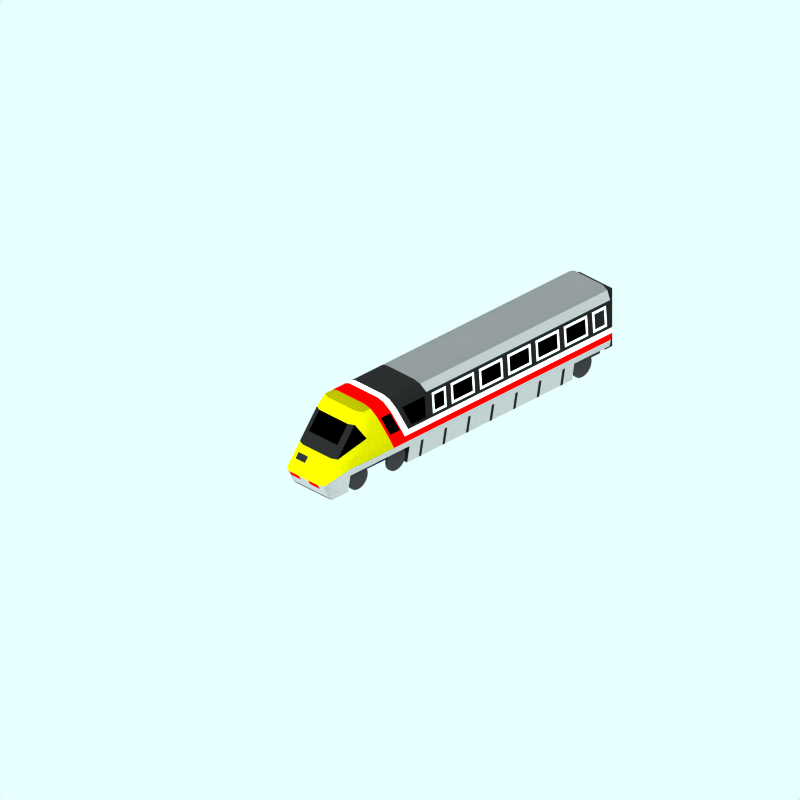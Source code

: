 # Source: br-370-front.blend  (saved by Blender 2.78.0; exported with 4.5.12 LTS)
import bpy
from mathutils import Matrix  # noqa: F401  (used for matrix-valued properties, if any)

bpy.ops.wm.read_factory_settings(use_empty=True)
scene = bpy.context.scene
scene.name = 'Scene'

# ---- collections
col_collection_1 = bpy.data.collections.new('Collection 1'); scene.collection.children.link(col_collection_1)
col_collection_2 = bpy.data.collections.new('Collection 2'); scene.collection.children.link(col_collection_2)
col_collection_2.hide_render = True
col_collection_2.hide_viewport = True
col_collection_3 = bpy.data.collections.new('Collection 3'); scene.collection.children.link(col_collection_3)

# ---- materials (node trees are filled in below, after node groups)
mat_endcoachcolour = bpy.data.materials.new('EndCoachColour')
mat_endcoachcolour.alpha_threshold = 0.0
mat_endcoachcolour.preview_render_type = 'CUBE'
mat_endcoachcolour.diffuse_color = (0.1197, 0.1197, 0.1197, 1.0)
mat_endcoachcolour.specular_color = (1.0, 0.9999, 0.9999)
mat_endcoachcolour.roughness = 0.5
mat_endcoachcolour.line_color = (0.0, 0.0, 0.0, 1.0)
mat_maincolour1 = bpy.data.materials.new('MainColour1')
mat_maincolour1.alpha_threshold = 0.0
mat_maincolour1.preview_render_type = 'CUBE'
mat_maincolour1.diffuse_color = (0.6869, 0.6869, 0.6869, 1.0)
mat_maincolour1.specular_color = (1.0, 0.9999, 0.9999)
mat_maincolour1.roughness = 0.5
mat_maincolour1.line_color = (0.0, 0.0, 0.0, 1.0)
mat_maincolour4 = bpy.data.materials.new('MainColour4')
mat_maincolour4.alpha_threshold = 0.0
mat_maincolour4.preview_render_type = 'CUBE'
mat_maincolour4.diffuse_color = (0.1197, 0.1197, 0.1197, 1.0)
mat_maincolour4.specular_color = (1.0, 0.9999, 0.9999)
mat_maincolour4.roughness = 0.5
mat_maincolour4.line_color = (0.0, 0.0, 0.0, 1.0)
mat_interior = bpy.data.materials.new('Interior')
mat_interior.alpha_threshold = 0.0
mat_interior.preview_render_type = 'CUBE'
mat_interior.diffuse_color = (0.0001, 9.999e-05, 9.999e-05, 1.0)
mat_interior.specular_color = (1.0, 0.9999, 0.9999)
mat_interior.roughness = 0.5
mat_interior.line_color = (0.0, 0.0, 0.0, 1.0)
mat_maincolour3 = bpy.data.materials.new('MainColour3')
mat_maincolour3.alpha_threshold = 0.0
mat_maincolour3.preview_render_type = 'CUBE'
mat_maincolour3.diffuse_color = (1.0, 0.9999, 0.9999, 1.0)
mat_maincolour3.specular_color = (1.0, 0.9999, 0.9999)
mat_maincolour3.roughness = 0.5
mat_maincolour3.line_color = (0.0, 0.0, 0.0, 1.0)
mat_grill = bpy.data.materials.new('Grill')
mat_grill.alpha_threshold = 0.0
mat_grill.preview_render_type = 'CUBE'
mat_grill.diffuse_color = (0.0001, 9.999e-05, 9.999e-05, 1.0)
mat_grill.specular_color = (1.0, 0.9999, 0.9999)
mat_grill.roughness = 0.5
mat_grill.line_color = (0.0, 0.0, 0.0, 0.4)
mat_underframe = bpy.data.materials.new('Underframe')
mat_underframe.alpha_threshold = 0.0
mat_underframe.preview_render_type = 'FLAT'
mat_underframe.diffuse_color = (0.1334, 0.1334, 0.1334, 1.0)
mat_underframe.roughness = 0.5
mat_underframe.line_color = (0.0, 0.0, 0.0, 1.0)
mat_endcoachwarning = bpy.data.materials.new('EndCoachWarning')
mat_endcoachwarning.alpha_threshold = 0.0
mat_endcoachwarning.preview_render_type = 'CUBE'
mat_endcoachwarning.diffuse_color = (0.75, 0.72, 0.0, 1.0)
mat_endcoachwarning.specular_color = (1.0, 0.9999, 0.9999)
mat_endcoachwarning.roughness = 0.5
mat_endcoachwarning.line_color = (0.0, 0.0, 0.0, 1.0)
mat_maincolour2 = bpy.data.materials.new('MainColour2')
mat_maincolour2.alpha_threshold = 0.0
mat_maincolour2.preview_render_type = 'CUBE'
mat_maincolour2.diffuse_color = (1.0, 0.0, 0.0, 1.0)
mat_maincolour2.specular_color = (1.0, 0.9999, 0.9999)
mat_maincolour2.roughness = 0.5
mat_maincolour2.line_color = (0.0, 0.0, 0.0, 1.0)
mat_roofcolour = bpy.data.materials.new('RoofColour')
mat_roofcolour.alpha_threshold = 0.0
mat_roofcolour.preview_render_type = 'CUBE'
mat_roofcolour.diffuse_color = (0.4, 0.4, 0.4, 1.0)
mat_roofcolour.specular_color = (1.0, 0.9999, 0.9999)
mat_roofcolour.roughness = 0.5
mat_roofcolour.line_color = (0.0, 0.0, 0.0, 1.0)
mat_maincolour1roof = bpy.data.materials.new('MainColour1Roof')
mat_maincolour1roof.alpha_threshold = 0.0
mat_maincolour1roof.preview_render_type = 'CUBE'
mat_maincolour1roof.diffuse_color = (0.6, 0.5999, 0.5999, 1.0)
mat_maincolour1roof.specular_color = (1.0, 0.9999, 0.9999)
mat_maincolour1roof.roughness = 0.5
mat_maincolour1roof.line_color = (0.0, 0.0, 0.0, 1.0)
mat_endcoachwarningroof = bpy.data.materials.new('EndCoachWarningRoof')
mat_endcoachwarningroof.alpha_threshold = 0.0
mat_endcoachwarningroof.preview_render_type = 'CUBE'
mat_endcoachwarningroof.diffuse_color = (0.5, 0.48, 0.0, 1.0)
mat_endcoachwarningroof.specular_color = (1.0, 0.9999, 0.9999)
mat_endcoachwarningroof.roughness = 0.5
mat_endcoachwarningroof.line_color = (0.0, 0.0, 0.0, 1.0)
mat_wheel = bpy.data.materials.new('wheel')
mat_wheel.alpha_threshold = 0.0
mat_wheel.preview_render_type = 'FLAT'
mat_wheel.diffuse_color = (0.2144, 0.2144, 0.2144, 1.0)
mat_wheel.roughness = 0.5
mat_wheel.line_color = (0.0, 0.0, 0.0, 1.0)

# ---- material node trees

# ---- world
world_world = bpy.data.worlds.new('World'); scene.world = world_world
world_world.color = (0.9059, 1.0, 1.0)
world_world.use_sun_shadow = False
world_world.sun_shadow_jitter_overblur = 0.0
world_world.cycles.sampling_method = 'NONE'
world_world.cycles.sample_map_resolution = 256

# ---- cameras
cam_camera_001 = bpy.data.cameras.new('Camera.001')
cam_camera_001.type = 'ORTHO'
cam_camera_001.passepartout_alpha = 0.2
cam_camera_001.clip_end = 100.0
cam_camera_001.lens = 35.0
cam_camera_001.sensor_width = 32.0
cam_camera_001.sensor_height = 18.0
cam_camera_001.ortho_scale = 24.0
cam_camera_001.display_size = 5.91
cam_camera_001.show_passepartout = False
cam_camera_001.show_safe_areas = True
cam_camera_001.dof.focus_distance = 0.0
cam_camera_001.dof.aperture_fstop = 128.0

# ---- lights
light_lamp = bpy.data.lights.new('Lamp', 'SUN')
light_lamp.transmission_factor = 0.0
light_lamp.angle = 1.571
light_lamp.energy = 0.028
light_lamp.shadow_buffer_clip_start = 0.5
light_lamp.shadow_soft_size = 1.0
light_lamp.shadow_cascade_max_distance = 1000.0
light_lamp.cycles.use_multiple_importance_sampling = False

# ---- meshes
me_cube = bpy.data.meshes.new('Cube')
me_cube.from_pydata([(8.3, 2.6, -0.7), (8.3, 0.6, -0.7), (8.0, 0.6, -0.7), (8.0, 2.6, -0.7), (8.3, 2.6, 0.7), (8.3, 0.6, 0.7), (8.0, 0.6, 0.7), (8.0, 2.6, 0.7)], [], [(0, 1, 2, 3), (4, 7, 6, 5), (0, 4, 5, 1), (1, 5, 6, 2), (2, 6, 7, 3), (4, 0, 3, 7)])
me_cube.materials.append(mat_endcoachcolour)
me_cube.use_remesh_preserve_volume = False
me_cube.use_remesh_preserve_attributes = False
me_cube.use_mirror_vertex_groups = False
me_cube.update()
me_plane_046 = bpy.data.meshes.new('Plane.046')
me_plane_046.from_pydata([(0.9, 0.8, -8.0), (-0.9, 0.8, -8.0), (-0.9, 0.8, -6.5), (0.9, 0.8, -6.5), (0.9, 0.8, 0.5), (-0.9, 0.8, 0.5), (-0.9, 0.8, 3.0), (0.9, 0.8, 3.0), (-0.8, 0.2, 0.5), (0.8, 0.2, 0.5), (0.8, 0.2, -6.5), (-0.8, 0.2, -6.5), (0.8, 0.8, 4.0), (-0.8, 0.8, 4.0), (-0.8, 0.2, 3.7), (0.8, 0.2, 3.7), (0.8, 0.2, 3.0), (-0.8, 0.2, 3.0), (0.9, 0.8, 1.6), (-0.9, 0.8, 1.6), (0.6, 0.8, 4.1), (-0.6, 0.3, 3.8), (0.6, 0.3, 3.8), (-0.6, 0.8, 4.1), (0.92, 1.05, 3.0), (0.95, 1.05, 1.6), (0.95, 1.05, 0.5), (0.95, 1.05, -6.5), (0.95, 1.05, -8.0), (-0.92, 1.05, 3.0), (-0.95, 1.05, 1.6), (-0.95, 1.05, 0.5), (-0.95, 1.05, -6.5), (-0.95, 1.05, -8.0)], [], [(4, 9, 10, 3), (2, 11, 8, 5), (12, 15, 16, 7), (6, 17, 14, 13), (12, 20, 22, 15), (13, 14, 21, 23), (20, 23, 21, 22), (7, 24, 12), (3, 0, 28, 27), (4, 3, 27, 26), (18, 4, 26, 25), (7, 18, 25, 24), (29, 6, 13), (2, 32, 33, 1), (5, 31, 32, 2), (6, 29, 30, 19), (19, 30, 31, 5)])
me_plane_046.polygons.foreach_set('use_smooth', [True] * 17)
me_plane_046.materials.append(mat_maincolour1)
me_plane_046.use_remesh_preserve_volume = False
me_plane_046.use_remesh_preserve_attributes = False
me_plane_046.use_mirror_vertex_groups = False
me_plane_046.update()
me_plane_045 = bpy.data.meshes.new('Plane.045')
me_plane_045.from_pydata([(0.9008, 0.8, -0.1), (0.9008, 0.8, 0.0), (0.8008, 0.2, 0.0), (0.8008, 0.2, -0.1)], [], [(3, 0, 1, 2)])
me_plane_045.polygons.foreach_set('use_smooth', [True] * 1)
me_plane_045.materials.append(mat_maincolour4)
me_plane_045.use_remesh_preserve_volume = False
me_plane_045.use_remesh_preserve_attributes = False
me_plane_045.use_mirror_vertex_groups = False
me_plane_045.update()
me_plane_044 = bpy.data.meshes.new('Plane.044')
me_plane_044.from_pydata([(0.9502, 2.2, -0.5), (0.9859, 1.7, -0.5), (0.9859, 1.7, -0.9), (0.9502, 2.2, -0.9), (0.9502, 2.2, -0.5), (0.9931, 1.6, -0.4), (0.9859, 1.7, -0.5), (0.9352, 2.3, -0.4), (0.9859, 1.7, -0.9), (0.9931, 1.6, -1.0), (0.9352, 2.3, -1.0), (0.9502, 2.2, -0.9), (0.9859, 1.7, -1.0), (0.9502, 2.2, -1.0), (0.9859, 1.7, -0.4), (0.9502, 2.2, -0.4)], [], [(3, 0, 1, 2), (6, 5, 9, 8), (7, 4, 11, 10), (11, 8, 12, 13), (10, 11, 13), (8, 9, 12), (6, 4, 15, 14), (4, 7, 15), (5, 6, 14)])
me_plane_044.polygons.foreach_set('use_smooth', [1, 0, 0, 0, 0, 0, 0, 0, 0])
me_plane_044.polygons.foreach_set('material_index', [0, 1, 1, 1, 1, 1, 1, 1, 1])
me_plane_044.materials.append(mat_interior)
me_plane_044.materials.append(mat_maincolour3)
me_plane_044.use_remesh_preserve_volume = False
me_plane_044.use_remesh_preserve_attributes = False
me_plane_044.use_mirror_vertex_groups = False
me_plane_044.update()
me_plane_043 = bpy.data.meshes.new('Plane.043')
me_plane_043.from_pydata([(0.9502, 2.2, -1.3), (0.9859, 1.7, -1.3), (0.9859, 1.7, -2.1), (0.9502, 2.2, -2.1), (0.9502, 2.2, -1.3), (0.9931, 1.6, -1.2), (0.9859, 1.7, -1.3), (0.9352, 2.3, -1.2), (0.9859, 1.7, -2.1), (0.9931, 1.6, -2.2), (0.9352, 2.3, -2.2), (0.9502, 2.2, -2.1), (0.9859, 1.7, -2.2), (0.9502, 2.2, -2.2), (0.9859, 1.7, -1.2), (0.9502, 2.2, -1.2)], [], [(3, 0, 1, 2), (6, 5, 9, 8), (7, 4, 11, 10), (11, 8, 12, 13), (10, 11, 13), (8, 9, 12), (6, 4, 15, 14), (4, 7, 15), (5, 6, 14)])
me_plane_043.polygons.foreach_set('use_smooth', [1, 0, 0, 0, 0, 0, 0, 0, 0])
me_plane_043.polygons.foreach_set('material_index', [0, 1, 1, 1, 1, 1, 1, 1, 1])
me_plane_043.materials.append(mat_interior)
me_plane_043.materials.append(mat_maincolour3)
me_plane_043.use_remesh_preserve_volume = False
me_plane_043.use_remesh_preserve_attributes = False
me_plane_043.use_mirror_vertex_groups = False
me_plane_043.update()
me_plane_042 = bpy.data.meshes.new('Plane.042')
me_plane_042.from_pydata([(0.9502, 2.2, -2.5), (0.9859, 1.7, -2.5), (0.9859, 1.7, -3.3), (0.9502, 2.2, -3.3), (0.9502, 2.2, -2.5), (0.9931, 1.6, -2.4), (0.9859, 1.7, -2.5), (0.9352, 2.3, -2.4), (0.9859, 1.7, -3.3), (0.9931, 1.6, -3.4), (0.9352, 2.3, -3.4), (0.9502, 2.2, -3.3), (0.9859, 1.7, -3.4), (0.9502, 2.2, -3.4), (0.9859, 1.7, -2.4), (0.9502, 2.2, -2.4)], [], [(3, 0, 1, 2), (6, 5, 9, 8), (7, 4, 11, 10), (11, 8, 12, 13), (10, 11, 13), (8, 9, 12), (6, 4, 15, 14), (4, 7, 15), (5, 6, 14)])
me_plane_042.polygons.foreach_set('use_smooth', [1, 0, 0, 0, 0, 0, 0, 0, 0])
me_plane_042.polygons.foreach_set('material_index', [0, 1, 1, 1, 1, 1, 1, 1, 1])
me_plane_042.materials.append(mat_interior)
me_plane_042.materials.append(mat_maincolour3)
me_plane_042.use_remesh_preserve_volume = False
me_plane_042.use_remesh_preserve_attributes = False
me_plane_042.use_mirror_vertex_groups = False
me_plane_042.update()
me_plane_041 = bpy.data.meshes.new('Plane.041')
me_plane_041.from_pydata([(0.9502, 2.2, -4.9), (0.9859, 1.7, -4.9), (0.9859, 1.7, -5.7), (0.9502, 2.2, -5.7), (0.9502, 2.2, -4.9), (0.9931, 1.6, -4.8), (0.9859, 1.7, -4.9), (0.9352, 2.3, -4.8), (0.9859, 1.7, -5.7), (0.9931, 1.6, -5.8), (0.9352, 2.3, -5.8), (0.9502, 2.2, -5.7), (0.9859, 1.7, -5.8), (0.9502, 2.2, -5.8), (0.9859, 1.7, -4.8), (0.9502, 2.2, -4.8)], [], [(3, 0, 1, 2), (6, 5, 9, 8), (7, 4, 11, 10), (11, 8, 12, 13), (10, 11, 13), (8, 9, 12), (6, 4, 15, 14), (4, 7, 15), (5, 6, 14)])
me_plane_041.polygons.foreach_set('use_smooth', [1, 0, 0, 0, 0, 0, 0, 0, 0])
me_plane_041.polygons.foreach_set('material_index', [0, 1, 1, 1, 1, 1, 1, 1, 1])
me_plane_041.materials.append(mat_interior)
me_plane_041.materials.append(mat_maincolour3)
me_plane_041.use_remesh_preserve_volume = False
me_plane_041.use_remesh_preserve_attributes = False
me_plane_041.use_mirror_vertex_groups = False
me_plane_041.update()
me_plane_040 = bpy.data.meshes.new('Plane.040')
me_plane_040.from_pydata([(0.9502, 2.2, -3.7), (0.9859, 1.7, -3.7), (0.9859, 1.7, -4.5), (0.9502, 2.2, -4.5), (0.9502, 2.2, -3.7), (0.9931, 1.6, -3.6), (0.9859, 1.7, -3.7), (0.9352, 2.3, -3.6), (0.9859, 1.7, -4.5), (0.9931, 1.6, -4.6), (0.9352, 2.3, -4.6), (0.9502, 2.2, -4.5), (0.9859, 1.7, -4.6), (0.9502, 2.2, -4.6), (0.9859, 1.7, -3.6), (0.9502, 2.2, -3.6)], [], [(3, 0, 1, 2), (6, 5, 9, 8), (7, 4, 11, 10), (11, 8, 12, 13), (10, 11, 13), (8, 9, 12), (6, 4, 15, 14), (4, 7, 15), (5, 6, 14)])
me_plane_040.polygons.foreach_set('use_smooth', [1, 0, 0, 0, 0, 0, 0, 0, 0])
me_plane_040.polygons.foreach_set('material_index', [0, 1, 1, 1, 1, 1, 1, 1, 1])
me_plane_040.materials.append(mat_interior)
me_plane_040.materials.append(mat_maincolour3)
me_plane_040.use_remesh_preserve_volume = False
me_plane_040.use_remesh_preserve_attributes = False
me_plane_040.use_mirror_vertex_groups = False
me_plane_040.update()
me_plane_039 = bpy.data.meshes.new('Plane.039')
me_plane_039.from_pydata([(0.9502, 2.2, -6.1), (0.9859, 1.7, -6.1), (0.9859, 1.7, -6.9), (0.9502, 2.2, -6.9), (0.9502, 2.2, -6.1), (0.9931, 1.6, -6.0), (0.9859, 1.7, -6.1), (0.9352, 2.3, -6.0), (0.9859, 1.7, -6.9), (0.9931, 1.6, -7.0), (0.9352, 2.3, -7.0), (0.9502, 2.2, -6.9), (0.9859, 1.7, -7.0), (0.9502, 2.2, -7.0), (0.9859, 1.7, -6.0), (0.9502, 2.2, -6.0)], [], [(3, 0, 1, 2), (6, 5, 9, 8), (7, 4, 11, 10), (11, 8, 12, 13), (10, 11, 13), (8, 9, 12), (6, 4, 15, 14), (4, 7, 15), (5, 6, 14)])
me_plane_039.polygons.foreach_set('use_smooth', [1, 0, 0, 0, 0, 0, 0, 0, 0])
me_plane_039.polygons.foreach_set('material_index', [0, 1, 1, 1, 1, 1, 1, 1, 1])
me_plane_039.materials.append(mat_interior)
me_plane_039.materials.append(mat_maincolour3)
me_plane_039.use_remesh_preserve_volume = False
me_plane_039.use_remesh_preserve_attributes = False
me_plane_039.use_mirror_vertex_groups = False
me_plane_039.update()
me_plane_038 = bpy.data.meshes.new('Plane.038')
me_plane_038.from_pydata([(0.9502, 2.2, -7.3), (0.9859, 1.7, -7.3), (0.9859, 1.7, -7.7), (0.9502, 2.2, -7.7), (0.9502, 2.2, -7.3), (0.9931, 1.6, -7.2), (0.9859, 1.7, -7.3), (0.9352, 2.3, -7.2), (0.9859, 1.7, -7.7), (0.9931, 1.6, -7.8), (0.9352, 2.3, -7.8), (0.9502, 2.2, -7.7), (0.9859, 1.7, -7.8), (0.9502, 2.2, -7.8), (0.9859, 1.7, -7.2), (0.9502, 2.2, -7.2)], [], [(3, 0, 1, 2), (6, 5, 9, 8), (7, 4, 11, 10), (11, 8, 12, 13), (10, 11, 13), (8, 9, 12), (6, 4, 15, 14), (4, 7, 15), (5, 6, 14)])
me_plane_038.polygons.foreach_set('use_smooth', [1, 0, 0, 0, 0, 0, 0, 0, 0])
me_plane_038.polygons.foreach_set('material_index', [0, 1, 1, 1, 1, 1, 1, 1, 1])
me_plane_038.materials.append(mat_maincolour4)
me_plane_038.materials.append(mat_maincolour3)
me_plane_038.use_remesh_preserve_volume = False
me_plane_038.use_remesh_preserve_attributes = False
me_plane_038.use_mirror_vertex_groups = False
me_plane_038.update()
me_plane_037 = bpy.data.meshes.new('Plane.037')
me_plane_037.from_pydata([(0.9008, 0.8, -6.1), (0.9008, 0.8, -6.0), (0.8008, 0.2, -6.0), (0.8008, 0.2, -6.1)], [], [(3, 0, 1, 2)])
me_plane_037.polygons.foreach_set('use_smooth', [True] * 1)
me_plane_037.materials.append(mat_maincolour4)
me_plane_037.use_remesh_preserve_volume = False
me_plane_037.use_remesh_preserve_attributes = False
me_plane_037.use_mirror_vertex_groups = False
me_plane_037.update()
me_plane_036 = bpy.data.meshes.new('Plane.036')
me_plane_036.from_pydata([(0.9008, 0.8, -5.1), (0.9008, 0.8, -5.0), (0.8008, 0.2, -5.0), (0.8008, 0.2, -5.1)], [], [(3, 0, 1, 2)])
me_plane_036.polygons.foreach_set('use_smooth', [True] * 1)
me_plane_036.materials.append(mat_maincolour4)
me_plane_036.use_remesh_preserve_volume = False
me_plane_036.use_remesh_preserve_attributes = False
me_plane_036.use_mirror_vertex_groups = False
me_plane_036.update()
me_plane_035 = bpy.data.meshes.new('Plane.035')
me_plane_035.from_pydata([(0.9008, 0.8, -3.1), (0.9008, 0.8, -3.0), (0.8008, 0.2, -3.0), (0.8008, 0.2, -3.1)], [], [(3, 0, 1, 2)])
me_plane_035.polygons.foreach_set('use_smooth', [True] * 1)
me_plane_035.materials.append(mat_maincolour4)
me_plane_035.use_remesh_preserve_volume = False
me_plane_035.use_remesh_preserve_attributes = False
me_plane_035.use_mirror_vertex_groups = False
me_plane_035.update()
me_plane_034 = bpy.data.meshes.new('Plane.034')
me_plane_034.from_pydata([(0.9008, 0.8, -4.1), (0.9008, 0.8, -4.0), (0.8008, 0.2, -4.0), (0.8008, 0.2, -4.1)], [], [(3, 0, 1, 2)])
me_plane_034.polygons.foreach_set('use_smooth', [True] * 1)
me_plane_034.materials.append(mat_maincolour4)
me_plane_034.use_remesh_preserve_volume = False
me_plane_034.use_remesh_preserve_attributes = False
me_plane_034.use_mirror_vertex_groups = False
me_plane_034.update()
me_plane_033 = bpy.data.meshes.new('Plane.033')
me_plane_033.from_pydata([(0.9008, 0.8, -2.1), (0.9008, 0.8, -2.0), (0.8008, 0.2, -2.0), (0.8008, 0.2, -2.1)], [], [(3, 0, 1, 2)])
me_plane_033.polygons.foreach_set('use_smooth', [True] * 1)
me_plane_033.materials.append(mat_maincolour4)
me_plane_033.use_remesh_preserve_volume = False
me_plane_033.use_remesh_preserve_attributes = False
me_plane_033.use_mirror_vertex_groups = False
me_plane_033.update()
me_plane_032 = bpy.data.meshes.new('Plane.032')
me_plane_032.from_pydata([(0.9008, 0.8, -1.1), (0.9008, 0.8, -1.0), (0.8008, 0.2, -1.0), (0.8008, 0.2, -1.1)], [], [(3, 0, 1, 2)])
me_plane_032.polygons.foreach_set('use_smooth', [True] * 1)
me_plane_032.materials.append(mat_maincolour4)
me_plane_032.use_remesh_preserve_volume = False
me_plane_032.use_remesh_preserve_attributes = False
me_plane_032.use_mirror_vertex_groups = False
me_plane_032.update()
me_plane_031 = bpy.data.meshes.new('Plane.031')
me_plane_031.from_pydata([(0.9931, 1.6, 0.5), (0.9352, 2.3, 0.85), (0.9931, 1.6, -0.1), (0.9352, 2.3, -0.1), (0.9859, 1.7, -0.1), (0.9502, 2.2, -0.1), (0.9859, 1.7, 0.55), (0.9502, 2.2, 0.8)], [], [(1, 3, 5, 7), (4, 6, 7, 5), (0, 6, 4, 2)])
me_plane_031.polygons.foreach_set('use_smooth', [True] * 3)
me_plane_031.materials.append(mat_grill)
me_plane_031.use_remesh_preserve_volume = False
me_plane_031.use_remesh_preserve_attributes = False
me_plane_031.use_mirror_vertex_groups = False
me_plane_031.update()
me_plane_030 = bpy.data.meshes.new('Plane.030')
me_plane_030.from_pydata([(0.9931, 1.6, 1.0), (0.9352, 2.3, 1.35), (0.9859, 1.7, 1.05), (0.9502, 2.2, 1.3), (0.9859, 1.7, 1.45), (0.9502, 2.2, 1.7), (0.9352, 2.3, 1.75), (0.9931, 1.6, 1.4)], [], [(3, 2, 4, 5), (3, 1, 6, 5), (2, 0, 7, 4)])
me_plane_030.materials.append(mat_grill)
me_plane_030.use_remesh_preserve_volume = False
me_plane_030.use_remesh_preserve_attributes = False
me_plane_030.use_mirror_vertex_groups = False
me_plane_030.update()
me_plane_029 = bpy.data.meshes.new('Plane.029')
me_plane_029.from_pydata([(-0.6, 1.3, 3.701), (-0.2, 1.3, 3.701), (-0.6, 1.133, 3.834), (-0.2, 1.133, 3.834)], [], [(0, 2, 3, 1)])
me_plane_029.polygons.foreach_set('use_smooth', [True] * 1)
me_plane_029.materials.append(mat_underframe)
me_plane_029.materials.append(mat_endcoachwarning)
me_plane_029.use_remesh_preserve_volume = False
me_plane_029.use_remesh_preserve_attributes = False
me_plane_029.use_mirror_vertex_groups = False
me_plane_029.update()
me_plane_028 = bpy.data.meshes.new('Plane.028')
me_plane_028.from_pydata([(0.9931, 1.6, 1.0), (0.9352, 2.3, 1.35), (0.9859, 1.7, 1.05), (0.9502, 2.2, 1.3), (0.9859, 1.7, 1.45), (0.9502, 2.2, 1.7), (0.9352, 2.3, 1.75), (0.9931, 1.6, 1.4)], [], [(3, 2, 4, 5), (3, 1, 6, 5), (2, 0, 7, 4)])
me_plane_028.materials.append(mat_grill)
me_plane_028.use_remesh_preserve_volume = False
me_plane_028.use_remesh_preserve_attributes = False
me_plane_028.use_mirror_vertex_groups = False
me_plane_028.update()
me_plane_027 = bpy.data.meshes.new('Plane.027')
me_plane_027.from_pydata([(0.9931, 1.6, 0.5), (0.9352, 2.3, 0.85), (0.9931, 1.6, -0.1), (0.9352, 2.3, -0.1), (0.9859, 1.7, -0.1), (0.9502, 2.2, -0.1), (0.9859, 1.7, 0.55), (0.9502, 2.2, 0.8)], [], [(1, 3, 5, 7), (4, 6, 7, 5), (0, 6, 4, 2)])
me_plane_027.polygons.foreach_set('use_smooth', [True] * 3)
me_plane_027.materials.append(mat_grill)
me_plane_027.use_remesh_preserve_volume = False
me_plane_027.use_remesh_preserve_attributes = False
me_plane_027.use_mirror_vertex_groups = False
me_plane_027.update()
me_plane_026 = bpy.data.meshes.new('Plane.026')
me_plane_026.from_pydata([(0.9008, 0.8, -1.1), (0.9008, 0.8, -1.0), (0.8008, 0.2, -1.0), (0.8008, 0.2, -1.1)], [], [(3, 0, 1, 2)])
me_plane_026.polygons.foreach_set('use_smooth', [True] * 1)
me_plane_026.materials.append(mat_maincolour4)
me_plane_026.use_remesh_preserve_volume = False
me_plane_026.use_remesh_preserve_attributes = False
me_plane_026.use_mirror_vertex_groups = False
me_plane_026.update()
me_plane_025 = bpy.data.meshes.new('Plane.025')
me_plane_025.from_pydata([(0.9008, 0.8, -2.1), (0.9008, 0.8, -2.0), (0.8008, 0.2, -2.0), (0.8008, 0.2, -2.1)], [], [(3, 0, 1, 2)])
me_plane_025.polygons.foreach_set('use_smooth', [True] * 1)
me_plane_025.materials.append(mat_maincolour4)
me_plane_025.use_remesh_preserve_volume = False
me_plane_025.use_remesh_preserve_attributes = False
me_plane_025.use_mirror_vertex_groups = False
me_plane_025.update()
me_plane_024 = bpy.data.meshes.new('Plane.024')
me_plane_024.from_pydata([(0.9008, 0.8, -4.1), (0.9008, 0.8, -4.0), (0.8008, 0.2, -4.0), (0.8008, 0.2, -4.1)], [], [(3, 0, 1, 2)])
me_plane_024.polygons.foreach_set('use_smooth', [True] * 1)
me_plane_024.materials.append(mat_maincolour4)
me_plane_024.use_remesh_preserve_volume = False
me_plane_024.use_remesh_preserve_attributes = False
me_plane_024.use_mirror_vertex_groups = False
me_plane_024.update()
me_plane_023 = bpy.data.meshes.new('Plane.023')
me_plane_023.from_pydata([(0.9008, 0.8, -3.1), (0.9008, 0.8, -3.0), (0.8008, 0.2, -3.0), (0.8008, 0.2, -3.1)], [], [(3, 0, 1, 2)])
me_plane_023.polygons.foreach_set('use_smooth', [True] * 1)
me_plane_023.materials.append(mat_maincolour4)
me_plane_023.use_remesh_preserve_volume = False
me_plane_023.use_remesh_preserve_attributes = False
me_plane_023.use_mirror_vertex_groups = False
me_plane_023.update()
me_plane_022 = bpy.data.meshes.new('Plane.022')
me_plane_022.from_pydata([(0.9008, 0.8, -5.1), (0.9008, 0.8, -5.0), (0.8008, 0.2, -5.0), (0.8008, 0.2, -5.1)], [], [(3, 0, 1, 2)])
me_plane_022.polygons.foreach_set('use_smooth', [True] * 1)
me_plane_022.materials.append(mat_maincolour4)
me_plane_022.use_remesh_preserve_volume = False
me_plane_022.use_remesh_preserve_attributes = False
me_plane_022.use_mirror_vertex_groups = False
me_plane_022.update()
me_plane_021 = bpy.data.meshes.new('Plane.021')
me_plane_021.from_pydata([(0.9008, 0.8, -6.1), (0.9008, 0.8, -6.0), (0.8008, 0.2, -6.0), (0.8008, 0.2, -6.1)], [], [(3, 0, 1, 2)])
me_plane_021.polygons.foreach_set('use_smooth', [True] * 1)
me_plane_021.materials.append(mat_maincolour4)
me_plane_021.use_remesh_preserve_volume = False
me_plane_021.use_remesh_preserve_attributes = False
me_plane_021.use_mirror_vertex_groups = False
me_plane_021.update()
me_plane_020 = bpy.data.meshes.new('Plane.020')
me_plane_020.from_pydata([(0.9, 0.8, -8.0), (-0.9, 0.8, -8.0), (-0.9, 0.8, -6.5), (0.9, 0.8, -6.5), (0.9, 0.8, 0.5), (-0.9, 0.8, 0.5), (-0.9, 0.8, 3.0), (0.9, 0.8, 3.0), (-0.8, 0.2, 0.5), (0.8, 0.2, 0.5), (0.8, 0.2, -6.5), (-0.8, 0.2, -6.5), (-0.8, 0.2, 3.7), (0.8, 0.2, 3.7), (0.8, 0.2, 3.0), (-0.8, 0.2, 3.0), (0.9, 0.8, 1.6), (-0.9, 0.8, 1.6), (-0.6, 0.3, 3.8), (0.6, 0.3, 3.8)], [], [(0, 3, 2, 1), (5, 8, 9, 4), (3, 10, 11, 2), (10, 9, 8, 11), (7, 14, 15, 6), (14, 13, 12, 15), (4, 16, 17, 5), (6, 17, 16, 7), (12, 13, 19, 18)])
me_plane_020.polygons.foreach_set('use_smooth', [True] * 9)
me_plane_020.materials.append(mat_underframe)
me_plane_020.use_remesh_preserve_volume = False
me_plane_020.use_remesh_preserve_attributes = False
me_plane_020.use_mirror_vertex_groups = False
me_plane_020.update()
me_plane_019 = bpy.data.meshes.new('Plane.019')
me_plane_019.from_pydata([(0.9502, 2.2, -7.3), (0.9859, 1.7, -7.3), (0.9859, 1.7, -7.7), (0.9502, 2.2, -7.7), (0.9502, 2.2, -7.3), (0.9931, 1.6, -7.2), (0.9859, 1.7, -7.3), (0.9352, 2.3, -7.2), (0.9859, 1.7, -7.7), (0.9931, 1.6, -7.8), (0.9352, 2.3, -7.8), (0.9502, 2.2, -7.7), (0.9859, 1.7, -7.8), (0.9502, 2.2, -7.8), (0.9859, 1.7, -7.2), (0.9502, 2.2, -7.2)], [], [(3, 0, 1, 2), (6, 5, 9, 8), (7, 4, 11, 10), (11, 8, 12, 13), (10, 11, 13), (8, 9, 12), (6, 4, 15, 14), (4, 7, 15), (5, 6, 14)])
me_plane_019.polygons.foreach_set('use_smooth', [1, 0, 0, 0, 0, 0, 0, 0, 0])
me_plane_019.polygons.foreach_set('material_index', [0, 1, 1, 1, 1, 1, 1, 1, 1])
me_plane_019.materials.append(mat_maincolour4)
me_plane_019.materials.append(mat_maincolour3)
me_plane_019.use_remesh_preserve_volume = False
me_plane_019.use_remesh_preserve_attributes = False
me_plane_019.use_mirror_vertex_groups = False
me_plane_019.update()
me_plane_018 = bpy.data.meshes.new('Plane.018')
me_plane_018.from_pydata([(0.9502, 2.2, -6.1), (0.9859, 1.7, -6.1), (0.9859, 1.7, -6.9), (0.9502, 2.2, -6.9), (0.9502, 2.2, -6.1), (0.9931, 1.6, -6.0), (0.9859, 1.7, -6.1), (0.9352, 2.3, -6.0), (0.9859, 1.7, -6.9), (0.9931, 1.6, -7.0), (0.9352, 2.3, -7.0), (0.9502, 2.2, -6.9), (0.9859, 1.7, -7.0), (0.9502, 2.2, -7.0), (0.9859, 1.7, -6.0), (0.9502, 2.2, -6.0)], [], [(3, 0, 1, 2), (6, 5, 9, 8), (7, 4, 11, 10), (11, 8, 12, 13), (10, 11, 13), (8, 9, 12), (6, 4, 15, 14), (4, 7, 15), (5, 6, 14)])
me_plane_018.polygons.foreach_set('use_smooth', [1, 0, 0, 0, 0, 0, 0, 0, 0])
me_plane_018.polygons.foreach_set('material_index', [0, 1, 1, 1, 1, 1, 1, 1, 1])
me_plane_018.materials.append(mat_interior)
me_plane_018.materials.append(mat_maincolour3)
me_plane_018.use_remesh_preserve_volume = False
me_plane_018.use_remesh_preserve_attributes = False
me_plane_018.use_mirror_vertex_groups = False
me_plane_018.update()
me_plane_017 = bpy.data.meshes.new('Plane.017')
me_plane_017.from_pydata([(0.9502, 2.2, -3.7), (0.9859, 1.7, -3.7), (0.9859, 1.7, -4.5), (0.9502, 2.2, -4.5), (0.9502, 2.2, -3.7), (0.9931, 1.6, -3.6), (0.9859, 1.7, -3.7), (0.9352, 2.3, -3.6), (0.9859, 1.7, -4.5), (0.9931, 1.6, -4.6), (0.9352, 2.3, -4.6), (0.9502, 2.2, -4.5), (0.9859, 1.7, -4.6), (0.9502, 2.2, -4.6), (0.9859, 1.7, -3.6), (0.9502, 2.2, -3.6)], [], [(3, 0, 1, 2), (6, 5, 9, 8), (7, 4, 11, 10), (11, 8, 12, 13), (10, 11, 13), (8, 9, 12), (6, 4, 15, 14), (4, 7, 15), (5, 6, 14)])
me_plane_017.polygons.foreach_set('use_smooth', [1, 0, 0, 0, 0, 0, 0, 0, 0])
me_plane_017.polygons.foreach_set('material_index', [0, 1, 1, 1, 1, 1, 1, 1, 1])
me_plane_017.materials.append(mat_interior)
me_plane_017.materials.append(mat_maincolour3)
me_plane_017.use_remesh_preserve_volume = False
me_plane_017.use_remesh_preserve_attributes = False
me_plane_017.use_mirror_vertex_groups = False
me_plane_017.update()
me_plane_016 = bpy.data.meshes.new('Plane.016')
me_plane_016.from_pydata([(0.9502, 2.2, -4.9), (0.9859, 1.7, -4.9), (0.9859, 1.7, -5.7), (0.9502, 2.2, -5.7), (0.9502, 2.2, -4.9), (0.9931, 1.6, -4.8), (0.9859, 1.7, -4.9), (0.9352, 2.3, -4.8), (0.9859, 1.7, -5.7), (0.9931, 1.6, -5.8), (0.9352, 2.3, -5.8), (0.9502, 2.2, -5.7), (0.9859, 1.7, -5.8), (0.9502, 2.2, -5.8), (0.9859, 1.7, -4.8), (0.9502, 2.2, -4.8)], [], [(3, 0, 1, 2), (6, 5, 9, 8), (7, 4, 11, 10), (11, 8, 12, 13), (10, 11, 13), (8, 9, 12), (6, 4, 15, 14), (4, 7, 15), (5, 6, 14)])
me_plane_016.polygons.foreach_set('use_smooth', [1, 0, 0, 0, 0, 0, 0, 0, 0])
me_plane_016.polygons.foreach_set('material_index', [0, 1, 1, 1, 1, 1, 1, 1, 1])
me_plane_016.materials.append(mat_interior)
me_plane_016.materials.append(mat_maincolour3)
me_plane_016.use_remesh_preserve_volume = False
me_plane_016.use_remesh_preserve_attributes = False
me_plane_016.use_mirror_vertex_groups = False
me_plane_016.update()
me_plane_015 = bpy.data.meshes.new('Plane.015')
me_plane_015.from_pydata([(0.9502, 2.2, -2.5), (0.9859, 1.7, -2.5), (0.9859, 1.7, -3.3), (0.9502, 2.2, -3.3), (0.9502, 2.2, -2.5), (0.9931, 1.6, -2.4), (0.9859, 1.7, -2.5), (0.9352, 2.3, -2.4), (0.9859, 1.7, -3.3), (0.9931, 1.6, -3.4), (0.9352, 2.3, -3.4), (0.9502, 2.2, -3.3), (0.9859, 1.7, -3.4), (0.9502, 2.2, -3.4), (0.9859, 1.7, -2.4), (0.9502, 2.2, -2.4)], [], [(3, 0, 1, 2), (6, 5, 9, 8), (7, 4, 11, 10), (11, 8, 12, 13), (10, 11, 13), (8, 9, 12), (6, 4, 15, 14), (4, 7, 15), (5, 6, 14)])
me_plane_015.polygons.foreach_set('use_smooth', [1, 0, 0, 0, 0, 0, 0, 0, 0])
me_plane_015.polygons.foreach_set('material_index', [0, 1, 1, 1, 1, 1, 1, 1, 1])
me_plane_015.materials.append(mat_interior)
me_plane_015.materials.append(mat_maincolour3)
me_plane_015.use_remesh_preserve_volume = False
me_plane_015.use_remesh_preserve_attributes = False
me_plane_015.use_mirror_vertex_groups = False
me_plane_015.update()
me_plane_014 = bpy.data.meshes.new('Plane.014')
me_plane_014.from_pydata([(0.9502, 2.2, -1.3), (0.9859, 1.7, -1.3), (0.9859, 1.7, -2.1), (0.9502, 2.2, -2.1), (0.9502, 2.2, -1.3), (0.9931, 1.6, -1.2), (0.9859, 1.7, -1.3), (0.9352, 2.3, -1.2), (0.9859, 1.7, -2.1), (0.9931, 1.6, -2.2), (0.9352, 2.3, -2.2), (0.9502, 2.2, -2.1), (0.9859, 1.7, -2.2), (0.9502, 2.2, -2.2), (0.9859, 1.7, -1.2), (0.9502, 2.2, -1.2)], [], [(3, 0, 1, 2), (6, 5, 9, 8), (7, 4, 11, 10), (11, 8, 12, 13), (10, 11, 13), (8, 9, 12), (6, 4, 15, 14), (4, 7, 15), (5, 6, 14)])
me_plane_014.polygons.foreach_set('use_smooth', [1, 0, 0, 0, 0, 0, 0, 0, 0])
me_plane_014.polygons.foreach_set('material_index', [0, 1, 1, 1, 1, 1, 1, 1, 1])
me_plane_014.materials.append(mat_interior)
me_plane_014.materials.append(mat_maincolour3)
me_plane_014.use_remesh_preserve_volume = False
me_plane_014.use_remesh_preserve_attributes = False
me_plane_014.use_mirror_vertex_groups = False
me_plane_014.update()
me_plane_013 = bpy.data.meshes.new('Plane.013')
me_plane_013.from_pydata([(0.9502, 2.2, -0.5), (0.9859, 1.7, -0.5), (0.9859, 1.7, -0.9), (0.9502, 2.2, -0.9), (0.9502, 2.2, -0.5), (0.9931, 1.6, -0.4), (0.9859, 1.7, -0.5), (0.9352, 2.3, -0.4), (0.9859, 1.7, -0.9), (0.9931, 1.6, -1.0), (0.9352, 2.3, -1.0), (0.9502, 2.2, -0.9), (0.9859, 1.7, -1.0), (0.9502, 2.2, -1.0), (0.9859, 1.7, -0.4), (0.9502, 2.2, -0.4)], [], [(3, 0, 1, 2), (6, 5, 9, 8), (7, 4, 11, 10), (11, 8, 12, 13), (10, 11, 13), (8, 9, 12), (6, 4, 15, 14), (4, 7, 15), (5, 6, 14)])
me_plane_013.polygons.foreach_set('use_smooth', [1, 0, 0, 0, 0, 0, 0, 0, 0])
me_plane_013.polygons.foreach_set('material_index', [0, 1, 1, 1, 1, 1, 1, 1, 1])
me_plane_013.materials.append(mat_interior)
me_plane_013.materials.append(mat_maincolour3)
me_plane_013.use_remesh_preserve_volume = False
me_plane_013.use_remesh_preserve_attributes = False
me_plane_013.use_mirror_vertex_groups = False
me_plane_013.update()
me_plane_006 = bpy.data.meshes.new('Plane.006')
me_plane_006.from_pydata([(0.6, 0.8, 4.102), (-0.6, 0.8, 4.102), (0.2, 0.8, 4.102), (-0.2, 0.8, 4.102), (0.6, 0.6333, 4.002), (-0.6, 0.6333, 4.002), (0.2, 0.6333, 4.002), (-0.2, 0.6333, 4.002)], [], [(0, 4, 6, 2), (1, 5, 7, 3)])
me_plane_006.polygons.foreach_set('use_smooth', [True] * 2)
me_plane_006.materials.append(mat_maincolour2)
me_plane_006.use_remesh_preserve_volume = False
me_plane_006.use_remesh_preserve_attributes = False
me_plane_006.use_mirror_vertex_groups = False
me_plane_006.update()
me_plane_002 = bpy.data.meshes.new('Plane.002')
me_plane_002.from_pydata([(0.8, 2.2, 2.881), (0.8, 2.4, 2.721), (-0.8, 2.4, 2.721), (0.6, 2.4, 2.821), (0.6, 2.2, 2.981), (-0.6, 2.2, 2.981), (-0.6, 2.4, 2.821), (0.8, 1.5, 3.441), (-0.8, 1.5, 3.441), (-0.8, 2.2, 2.881), (0.9467, 1.85, 2.367), (-0.9467, 1.85, 2.367), (-0.6, 1.85, 3.261), (0.6, 1.85, 3.261)], [], [(3, 6, 5, 4), (8, 9, 2, 11), (0, 7, 10, 1), (5, 12, 13, 4)])
me_plane_002.polygons.foreach_set('use_smooth', [True] * 4)
me_plane_002.materials.append(mat_interior)
me_plane_002.use_remesh_preserve_volume = False
me_plane_002.use_remesh_preserve_attributes = False
me_plane_002.use_mirror_vertex_groups = False
me_plane_002.update()
me_plane_011 = bpy.data.meshes.new('Plane.011')
me_plane_011.from_pydata([(0.8, 2.7, -8.0), (-0.8, 2.7, -8.0), (0.6, 2.8, -8.0), (-0.6, 2.8, -8.0), (-0.6, 2.8, -6.5), (0.6, 2.8, -6.5), (-0.8, 2.7, -6.5), (0.8, 2.7, -6.5), (0.8, 2.7, -0.05), (-0.8, 2.7, -0.05), (0.6, 2.8, -9.537e-07), (-0.6, 2.8, -9.537e-07)], [], [(1, 6, 4, 3), (3, 4, 5, 2), (7, 0, 2, 5), (5, 10, 8, 7), (4, 11, 10, 5), (4, 6, 9, 11)])
me_plane_011.polygons.foreach_set('use_smooth', [True] * 6)
me_plane_011.materials.append(mat_roofcolour)
me_plane_011.use_remesh_preserve_volume = False
me_plane_011.use_remesh_preserve_attributes = False
me_plane_011.use_mirror_vertex_groups = False
me_plane_011.update()
me_plane_010 = bpy.data.meshes.new('Plane.010')
me_plane_010.from_pydata([(0.92, 2.4, -8.0), (-0.92, 2.4, -8.0), (0.8, 2.7, -8.0), (-0.8, 2.7, -8.0), (-0.8, 2.7, -6.5), (0.8, 2.7, -6.5), (-0.92, 2.4, -6.5), (0.92, 2.4, -6.5), (0.92, 2.4, -0.2), (-0.92, 2.4, -0.2), (0.8, 2.7, -0.05), (-0.8, 2.7, -0.05)], [], [(1, 6, 4, 3), (7, 0, 2, 5), (5, 10, 8, 7), (4, 6, 9, 11)])
me_plane_010.polygons.foreach_set('use_smooth', [True] * 4)
me_plane_010.materials.append(mat_maincolour1roof)
me_plane_010.use_remesh_preserve_volume = False
me_plane_010.use_remesh_preserve_attributes = False
me_plane_010.use_mirror_vertex_groups = False
me_plane_010.update()
me_plane_009 = bpy.data.meshes.new('Plane.009')
me_plane_009.from_pydata([(-0.9, 1.3, 3.0), (0.9, 1.3, 3.0), (0.8, 1.3, 3.6), (0.8, 0.8, 4.0), (-0.8, 0.8, 4.0), (0.8, 2.4, 2.72), (-0.8, 2.4, 2.72), (0.8, 2.7, 2.38), (-0.8, 2.7, 2.38), (0.6, 2.7, 2.48), (0.6, 2.4, 2.82), (0.6, 0.8, 4.1), (-0.6, 0.8, 4.1), (-0.6, 1.3, 3.7), (-0.6, 2.4, 2.82), (-0.6, 2.7, 2.48), (0.9433, 1.5, 2.533), (0.92, 1.05, 3.0), (-0.92, 1.05, 3.0), (1.0, 1.5, 2.2), (-1.0, 1.3, 2.2), (-0.8, 2.7, 2.2), (1.0, 1.3, 1.35), (1.0, 1.5, 1.45), (-1.0, 1.3, 1.35), (-1.0, 1.5, 1.45), (0.95, 2.2, 1.8), (-0.95, 2.2, 1.8), (0.92, 2.4, 1.9), (-0.92, 2.4, 1.9), (0.8, 2.7, 2.05), (-0.8, 2.7, 2.05), (0.95, 1.05, 1.2), (-0.95, 1.05, 1.2), (1.0, 1.3, 2.2), (-1.0, 1.5, 2.2), (0.95, 2.2, 2.2), (-0.95, 2.2, 2.2), (0.92, 2.4, 2.2), (-0.92, 2.4, 2.2), (0.8, 2.7, 2.2), (0.95, 1.05, 2.2), (-0.95, 1.05, 2.2), (-0.8, 1.3, 3.6), (0.8, 1.5, 3.44), (-0.8, 1.5, 3.44), (0.6, 1.5, 3.54), (0.6, 1.3, 3.7), (-0.6, 1.5, 3.54), (-0.9433, 1.5, 2.533), (0.9467, 1.85, 2.367), (-0.9467, 1.85, 2.367), (0.8, 2.7, 2.38), (-0.8, 2.7, 2.38), (0.6, 2.7, 2.48), (-0.6, 2.7, 2.48), (-0.8, 2.7, 2.2), (-0.6, 2.8, 2.2), (0.8, 2.7, 2.05), (-0.8, 2.7, 2.05), (0.6, 2.8, 2.1), (-0.6, 2.8, 2.1), (0.8, 2.7, 2.2), (0.6, 2.8, 2.2)], [], [(5, 38, 40, 7), (6, 8, 21, 39), (2, 47, 11, 3), (5, 7, 9, 10), (43, 4, 12, 13), (11, 47, 13, 12), (6, 14, 15, 8), (9, 15, 14, 10), (1, 34, 19, 16), (0, 49, 35, 20), (16, 2, 1), (49, 0, 43), (17, 2, 3), (17, 1, 2), (1, 17, 41, 34), (18, 4, 43), (0, 18, 43), (0, 20, 42, 18), (22, 23, 19, 34), (25, 24, 20, 35), (23, 26, 36, 19), (27, 25, 35, 37), (26, 28, 38, 36), (29, 27, 37, 39), (28, 30, 40, 38), (31, 29, 39, 21), (32, 22, 34, 41), (24, 33, 42, 20), (2, 44, 46, 47), (45, 43, 13, 48), (46, 48, 13, 47), (44, 2, 16), (43, 45, 49), (16, 19, 36, 50), (35, 49, 51, 37), (5, 50, 36, 38), (6, 39, 37, 51), (45, 51, 49), (16, 50, 44), (58, 60, 63, 62), (60, 61, 57, 63), (61, 59, 56, 57), (52, 62, 63, 54), (54, 63, 57, 55), (53, 55, 57, 56)])
me_plane_009.polygons.foreach_set('use_smooth', [True] * 45)
me_plane_009.polygons.foreach_set('material_index', [1, 1, 1, 1, 1, 1, 1, 1, 1, 1, 1, 1, 1, 1, 1, 1, 1, 1, 1, 1, 1, 1, 1, 1, 1, 1, 1, 1, 1, 1, 1, 1, 1, 1, 1, 1, 1, 1, 1, 0, 0, 0, 0, 0, 0])
me_plane_009.materials.append(mat_endcoachwarningroof)
me_plane_009.materials.append(mat_endcoachwarning)
me_plane_009.use_remesh_preserve_volume = False
me_plane_009.use_remesh_preserve_attributes = False
me_plane_009.use_mirror_vertex_groups = False
me_plane_009.update()
me_plane_007 = bpy.data.meshes.new('Plane.007')
me_plane_007.from_pydata([(1.0, 1.5, -8.0), (-1.0, 1.5, -8.0), (0.95, 2.2, -8.0), (-0.95, 2.2, -8.0), (0.92, 2.4, -8.0), (-0.92, 2.4, -8.0), (-0.92, 2.4, -6.5), (0.92, 2.4, -6.5), (-0.95, 2.2, -6.5), (0.95, 2.2, -6.5), (-1.0, 1.5, -6.5), (1.0, 1.5, -6.5), (1.0, 1.5, 0.65), (-1.0, 1.5, 0.65), (0.95, 2.2, 1.0), (-0.95, 2.2, 1.0), (0.92, 2.4, 1.1), (-0.92, 2.4, 1.1), (0.8, 2.7, 1.25), (-0.8, 2.7, 1.25), (0.6, 2.8, 1.3), (-0.6, 2.8, 1.3), (1.0, 1.5, -0.65), (-1.0, 1.5, -0.65), (0.95, 2.2, -0.3), (-0.95, 2.2, -0.3), (0.92, 2.4, -0.2), (-0.92, 2.4, -0.2), (0.8, 2.7, -0.05), (-0.8, 2.7, -0.05), (0.6, 2.8, -9.537e-07), (-0.6, 2.8, -9.537e-07)], [], [(3, 8, 6, 5), (4, 7, 9, 2), (1, 10, 8, 3), (11, 0, 2, 9), (14, 12, 22, 24), (13, 15, 25, 23), (16, 14, 24, 26), (15, 17, 27, 25), (18, 16, 26, 28), (17, 19, 29, 27), (20, 18, 28, 30), (21, 20, 30, 31), (19, 21, 31, 29), (9, 24, 22, 11), (7, 26, 24, 9), (6, 8, 25, 27), (8, 10, 23, 25)])
me_plane_007.polygons.foreach_set('use_smooth', [True] * 17)
me_plane_007.materials.append(mat_maincolour4)
me_plane_007.use_remesh_preserve_volume = False
me_plane_007.use_remesh_preserve_attributes = False
me_plane_007.use_mirror_vertex_groups = False
me_plane_007.update()
me_plane_005 = bpy.data.meshes.new('Plane.005')
me_plane_005.from_pydata([(1.0, 1.3, -8.0), (-1.0, 1.3, -8.0), (1.0, 1.5, -8.0), (-1.0, 1.5, -8.0), (-1.0, 1.5, -6.5), (1.0, 1.5, -6.5), (-1.0, 1.3, -6.5), (1.0, 1.3, -6.5), (1.0, 1.3, 0.8), (1.0, 1.5, 0.9), (-1.0, 1.3, 0.8), (-1.0, 1.5, 0.9), (0.95, 2.2, 1.25), (-0.95, 2.2, 1.25), (0.92, 2.4, 1.35), (-0.92, 2.4, 1.35), (0.8, 2.7, 1.5), (-0.8, 2.7, 1.5), (0.6, 2.8, 1.55), (-0.6, 2.8, 1.55), (1.0, 1.3, 0.55), (1.0, 1.5, 0.65), (-1.0, 1.3, 0.55), (-1.0, 1.5, 0.65), (0.95, 2.2, 1.0), (-0.95, 2.2, 1.0), (0.92, 2.4, 1.1), (-0.92, 2.4, 1.1), (0.8, 2.7, 1.25), (-0.8, 2.7, 1.25), (0.6, 2.8, 1.3), (-0.6, 2.8, 1.3), (1.0, 1.3, -0.45), (1.0, 1.5, -0.35), (-1.0, 1.3, -0.45), (-1.0, 1.5, -0.35)], [], [(1, 6, 4, 3), (7, 0, 2, 5), (9, 8, 20, 21), (10, 11, 23, 22), (12, 9, 21, 24), (11, 13, 25, 23), (14, 12, 24, 26), (13, 15, 27, 25), (16, 14, 26, 28), (15, 17, 29, 27), (18, 16, 28, 30), (19, 18, 30, 31), (17, 19, 31, 29), (21, 20, 32, 33), (22, 23, 35, 34), (5, 33, 32, 7), (4, 6, 34, 35)])
me_plane_005.polygons.foreach_set('use_smooth', [True] * 17)
me_plane_005.materials.append(mat_maincolour3)
me_plane_005.use_remesh_preserve_volume = False
me_plane_005.use_remesh_preserve_attributes = False
me_plane_005.use_mirror_vertex_groups = False
me_plane_005.update()
me_plane_003 = bpy.data.meshes.new('Plane.003')
me_plane_003.from_pydata([(1.0, 1.3, -8.0), (-1.0, 1.3, -8.0), (-1.0, 1.3, -6.5), (1.0, 1.3, -6.5), (0.95, 1.05, -6.5), (0.95, 1.05, -8.0), (-0.95, 1.05, -6.5), (-0.95, 1.05, -8.0), (1.0, 1.3, 1.35), (1.0, 1.5, 1.45), (-1.0, 1.3, 1.35), (-1.0, 1.5, 1.45), (0.95, 2.2, 1.8), (-0.95, 2.2, 1.8), (0.92, 2.4, 1.9), (-0.92, 2.4, 1.9), (0.8, 2.7, 2.05), (-0.8, 2.7, 2.05), (0.6, 2.8, 2.1), (-0.6, 2.8, 2.1), (0.95, 1.05, 1.2), (-0.95, 1.05, 1.2), (1.0, 1.3, 0.8), (1.0, 1.5, 0.9), (-1.0, 1.3, 0.8), (-1.0, 1.5, 0.9), (0.95, 2.2, 1.25), (-0.95, 2.2, 1.25), (0.92, 2.4, 1.35), (-0.92, 2.4, 1.35), (0.8, 2.7, 1.5), (-0.8, 2.7, 1.5), (0.6, 2.8, 1.55), (-0.6, 2.8, 1.55), (0.95, 1.05, 0.65), (-0.95, 1.05, 0.65), (1.0, 1.3, 0.55), (-1.0, 1.3, 0.55), (0.95, 1.05, 0.4), (-0.95, 1.05, 0.4), (1.0, 1.3, -0.45), (-1.0, 1.3, -0.45), (0.95, 1.05, -0.6), (-0.95, 1.05, -0.6)], [], [(5, 0, 3, 4), (2, 1, 7, 6), (9, 8, 22, 23), (10, 11, 25, 24), (12, 9, 23, 26), (11, 13, 27, 25), (14, 12, 26, 28), (13, 15, 29, 27), (16, 14, 28, 30), (15, 17, 31, 29), (18, 16, 30, 32), (19, 18, 32, 33), (17, 19, 33, 31), (8, 20, 34, 22), (21, 10, 24, 35), (22, 34, 38, 36), (35, 24, 37, 39), (36, 38, 42, 40), (39, 37, 41, 43), (3, 40, 42, 4), (2, 6, 43, 41)])
me_plane_003.polygons.foreach_set('use_smooth', [True] * 21)
me_plane_003.materials.append(mat_maincolour2)
me_plane_003.use_remesh_preserve_volume = False
me_plane_003.use_remesh_preserve_attributes = False
me_plane_003.use_mirror_vertex_groups = False
me_plane_003.update()
me_plane_004 = bpy.data.meshes.new('Plane.004')
me_plane_004.from_pydata([(1.0, 1.3, -8.0), (0.9, 0.8, -8.0), (-0.9, 0.8, -8.0), (-1.0, 1.3, -8.0), (1.0, 1.5, -8.0), (-1.0, 1.5, -8.0), (0.95, 2.2, -8.0), (-0.95, 2.2, -8.0), (0.92, 2.4, -8.0), (-0.92, 2.4, -8.0), (0.8, 2.7, -8.0), (-0.8, 2.7, -8.0), (0.6, 2.8, -8.0), (-0.6, 2.8, -8.0), (0.95, 1.05, -8.0), (-0.95, 1.05, -8.0)], [], [(4, 0, 3, 5), (5, 7, 6, 4), (7, 9, 8, 6), (9, 11, 10, 8), (11, 13, 12, 10), (0, 14, 3), (14, 1, 2), (2, 15, 14), (15, 3, 14)])
me_plane_004.polygons.foreach_set('use_smooth', [True] * 9)
me_plane_004.materials.append(mat_endcoachcolour)
me_plane_004.use_remesh_preserve_volume = False
me_plane_004.use_remesh_preserve_attributes = False
me_plane_004.use_mirror_vertex_groups = False
me_plane_004.update()
me_plane_001 = bpy.data.meshes.new('Plane.001')
me_plane_001.from_pydata([(0.9008, 0.8, -0.1), (0.9008, 0.8, 0.0), (0.8008, 0.2, 0.0), (0.8008, 0.2, -0.1)], [], [(3, 0, 1, 2)])
me_plane_001.polygons.foreach_set('use_smooth', [True] * 1)
me_plane_001.materials.append(mat_maincolour4)
me_plane_001.use_remesh_preserve_volume = False
me_plane_001.use_remesh_preserve_attributes = False
me_plane_001.use_mirror_vertex_groups = False
me_plane_001.update()
me_tube_002 = bpy.data.meshes.new('Tube.002')
me_tube_002.from_pydata([(0.1911, -1.542, 0.6337), (0.2191, -1.577, 0.6337), (0.24, -1.616, 0.6337), (0.2528, -1.658, 0.6337), (0.2571, -1.702, 0.6337), (0.2528, -1.746, 0.6337), (0.24, -1.788, 0.6337), (0.2191, -1.827, 0.6337), (0.1911, -1.861, 0.6337), (0.1569, -1.89, 0.6337), (0.1179, -1.91, 0.6337), (0.07555, -1.923, 0.6337), (0.03154, -1.928, 0.6337), (-0.01247, -1.923, 0.6337), (-0.0548, -1.91, 0.6337), (-0.0938, -1.89, 0.6337), (-0.128, -1.861, 0.6337), (-0.156, -1.827, 0.6337), (-0.1769, -1.788, 0.6337), (-0.1897, -1.746, 0.6337), (-0.1941, -1.702, 0.6337), (-0.1897, -1.658, 0.6337), (-0.1769, -1.616, 0.6337), (-0.156, -1.577, 0.6337), (-0.128, -1.542, 0.6337), (-0.0938, -1.514, 0.6337), (-0.05479, -1.494, 0.6337), (-0.01247, -1.481, 0.6337), (0.03154, -1.476, 0.6337), (0.07555, -1.481, 0.6337), (0.1179, -1.494, 0.6337), (0.1569, -1.514, 0.6337), (0.1911, -1.542, 0.9528), (0.2191, -1.577, 0.9528), (0.24, -1.616, 0.9528), (0.2528, -1.658, 0.9528), (0.2571, -1.702, 0.9528), (0.2528, -1.746, 0.9528), (0.24, -1.788, 0.9528), (0.2191, -1.827, 0.9528), (0.1911, -1.861, 0.9528), (0.1569, -1.89, 0.9528), (0.1179, -1.91, 0.9528), (0.07555, -1.923, 0.9528), (0.03154, -1.928, 0.9528), (-0.01247, -1.923, 0.9528), (-0.05479, -1.91, 0.9528), (-0.0938, -1.89, 0.9528), (-0.128, -1.861, 0.9528), (-0.156, -1.827, 0.9528), (-0.1769, -1.788, 0.9528), (-0.1897, -1.746, 0.9528), (-0.1941, -1.702, 0.9528), (-0.1897, -1.658, 0.9528), (-0.1769, -1.616, 0.9528), (-0.156, -1.577, 0.9528), (-0.128, -1.542, 0.9528), (-0.0938, -1.514, 0.9528), (-0.0548, -1.494, 0.9528), (-0.01248, -1.481, 0.9528), (0.03154, -1.476, 0.9528), (0.07555, -1.481, 0.9528), (0.1179, -1.494, 0.9528), (0.1569, -1.514, 0.9528)], [], [(0, 32, 33, 1), (1, 33, 34, 2), (2, 34, 35, 3), (3, 35, 36, 4), (4, 36, 37, 5), (5, 37, 38, 6), (6, 38, 39, 7), (7, 39, 40, 8), (8, 40, 41, 9), (9, 41, 42, 10), (10, 42, 43, 11), (11, 43, 44, 12), (12, 44, 45, 13), (13, 45, 46, 14), (14, 46, 47, 15), (15, 47, 48, 16), (16, 48, 49, 17), (17, 49, 50, 18), (18, 50, 51, 19), (19, 51, 52, 20), (20, 52, 53, 21), (21, 53, 54, 22), (22, 54, 55, 23), (23, 55, 56, 24), (24, 56, 57, 25), (25, 57, 58, 26), (26, 58, 59, 27), (27, 59, 60, 28), (28, 60, 61, 29), (29, 61, 62, 30), (30, 62, 63, 31), (32, 0, 31, 63)])
me_tube_002.materials.append(mat_underframe)
me_tube_002.use_remesh_preserve_volume = False
me_tube_002.use_remesh_preserve_attributes = False
me_tube_002.use_mirror_vertex_groups = False
me_tube_002.update()
me_cube_004 = bpy.data.meshes.new('Cube.004')
me_cube_004.from_pydata([(0.4137, 0.6522, 0.5597), (0.4137, 0.3522, 0.5597), (-0.3863, 0.3522, 0.5597), (-0.3863, 0.6522, 0.5597), (0.4137, 0.6522, 2.96), (0.4137, 0.3522, 2.96), (-0.3863, 0.3522, 2.96), (-0.3863, 0.6522, 2.96)], [], [(0, 1, 2, 3), (4, 7, 6, 5), (0, 4, 5, 1), (1, 5, 6, 2), (2, 6, 7, 3), (4, 0, 3, 7)])
me_cube_004.materials.append(mat_wheel)
me_cube_004.use_remesh_preserve_volume = False
me_cube_004.use_remesh_preserve_attributes = False
me_cube_004.use_mirror_vertex_groups = False
me_cube_004.update()
me_cylinder_015 = bpy.data.meshes.new('Cylinder.015')
me_cylinder_015.from_pydata([(-1.252, 0.2463, -0.7388), (-1.302, 0.3063, -0.7388), (-1.338, 0.3747, -0.7388), (-1.361, 0.449, -0.7388), (-1.368, 0.5263, -0.7388), (-1.361, 0.6035, -0.7388), (-1.338, 0.6778, -0.7388), (-1.302, 0.7462, -0.7388), (-1.252, 0.8063, -0.7388), (-1.192, 0.8555, -0.7388), (-1.124, 0.8921, -0.7388), (-1.05, 0.9146, -0.7388), (-0.9723, 0.9222, -0.7388), (-0.895, 0.9146, -0.7388), (-0.8208, 0.8921, -0.7388), (-0.7523, 0.8555, -0.7388), (-0.6923, 0.8063, -0.7388), (-0.643, 0.7462, -0.7388), (-0.6065, 0.6778, -0.7388), (-0.5839, 0.6035, -0.7388), (-0.5763, 0.5263, -0.7388), (-0.5839, 0.449, -0.7388), (-0.6065, 0.3747, -0.7388), (-0.643, 0.3063, -0.7388), (-0.6923, 0.2463, -0.7388), (-0.7523, 0.197, -0.7388), (-0.8208, 0.1604, -0.7388), (-0.895, 0.1379, -0.7388), (-0.9723, 0.1303, -0.7388), (-1.05, 0.1379, -0.7388), (-1.124, 0.1604, -0.7388), (-1.192, 0.197, -0.7388), (-1.252, 0.2463, -0.7988), (-1.302, 0.3063, -0.7988), (-1.338, 0.3747, -0.7988), (-1.361, 0.449, -0.7988), (-1.368, 0.5263, -0.7988), (-1.361, 0.6035, -0.7988), (-1.338, 0.6778, -0.7988), (-1.302, 0.7462, -0.7988), (-1.252, 0.8063, -0.7988), (-1.192, 0.8555, -0.7988), (-1.124, 0.8921, -0.7988), (-1.05, 0.9146, -0.7988), (-0.9723, 0.9222, -0.7988), (-0.895, 0.9146, -0.7988), (-0.8208, 0.8921, -0.7988), (-0.7523, 0.8555, -0.7988), (-0.6923, 0.8063, -0.7988), (-0.643, 0.7462, -0.7988), (-0.6065, 0.6778, -0.7988), (-0.5839, 0.6035, -0.7988), (-0.5763, 0.5263, -0.7988), (-0.5839, 0.449, -0.7988), (-0.6065, 0.3747, -0.7988), (-0.643, 0.3063, -0.7988), (-0.6923, 0.2463, -0.7988), (-0.7523, 0.197, -0.7988), (-0.8208, 0.1604, -0.7988), (-0.895, 0.1379, -0.7988), (-0.9723, 0.1303, -0.7988), (-1.05, 0.1379, -0.7988), (-1.124, 0.1604, -0.7988), (-1.192, 0.197, -0.7988), (-0.9723, 0.5263, -0.7388), (-0.9723, 0.5263, -0.7988)], [], [(64, 0, 1), (65, 33, 32), (64, 1, 2), (65, 34, 33), (64, 2, 3), (65, 35, 34), (64, 3, 4), (65, 36, 35), (64, 4, 5), (65, 37, 36), (64, 5, 6), (65, 38, 37), (64, 6, 7), (65, 39, 38), (64, 7, 8), (65, 40, 39), (64, 8, 9), (65, 41, 40), (64, 9, 10), (65, 42, 41), (64, 10, 11), (65, 43, 42), (64, 11, 12), (65, 44, 43), (64, 12, 13), (65, 45, 44), (64, 13, 14), (65, 46, 45), (64, 14, 15), (65, 47, 46), (64, 15, 16), (65, 48, 47), (64, 16, 17), (65, 49, 48), (64, 17, 18), (65, 50, 49), (64, 18, 19), (65, 51, 50), (64, 19, 20), (65, 52, 51), (64, 20, 21), (65, 53, 52), (64, 21, 22), (65, 54, 53), (64, 22, 23), (65, 55, 54), (64, 23, 24), (65, 56, 55), (64, 24, 25), (65, 57, 56), (64, 25, 26), (65, 58, 57), (64, 26, 27), (65, 59, 58), (64, 27, 28), (65, 60, 59), (64, 28, 29), (65, 61, 60), (64, 29, 30), (65, 62, 61), (64, 30, 31), (65, 63, 62), (31, 0, 64), (65, 32, 63), (0, 32, 33, 1), (1, 33, 34, 2), (2, 34, 35, 3), (3, 35, 36, 4), (4, 36, 37, 5), (5, 37, 38, 6), (6, 38, 39, 7), (7, 39, 40, 8), (8, 40, 41, 9), (9, 41, 42, 10), (10, 42, 43, 11), (11, 43, 44, 12), (12, 44, 45, 13), (13, 45, 46, 14), (14, 46, 47, 15), (15, 47, 48, 16), (16, 48, 49, 17), (17, 49, 50, 18), (18, 50, 51, 19), (19, 51, 52, 20), (20, 52, 53, 21), (21, 53, 54, 22), (22, 54, 55, 23), (23, 55, 56, 24), (24, 56, 57, 25), (25, 57, 58, 26), (26, 58, 59, 27), (27, 59, 60, 28), (28, 60, 61, 29), (29, 61, 62, 30), (30, 62, 63, 31), (32, 0, 31, 63)])
me_cylinder_015.materials.append(mat_wheel)
me_cylinder_015.use_remesh_preserve_volume = False
me_cylinder_015.use_remesh_preserve_attributes = False
me_cylinder_015.use_mirror_vertex_groups = False
me_cylinder_015.update()
me_cylinder_014 = bpy.data.meshes.new('Cylinder.014')
me_cylinder_014.from_pydata([(-2.852, 0.2463, -0.7388), (-2.902, 0.3063, -0.7388), (-2.938, 0.3747, -0.7388), (-2.961, 0.449, -0.7388), (-2.968, 0.5263, -0.7388), (-2.961, 0.6035, -0.7388), (-2.938, 0.6778, -0.7388), (-2.902, 0.7462, -0.7388), (-2.852, 0.8063, -0.7388), (-2.792, 0.8555, -0.7388), (-2.724, 0.8921, -0.7388), (-2.65, 0.9146, -0.7388), (-2.572, 0.9222, -0.7388), (-2.495, 0.9146, -0.7388), (-2.421, 0.8921, -0.7388), (-2.352, 0.8555, -0.7388), (-2.292, 0.8063, -0.7388), (-2.243, 0.7462, -0.7388), (-2.206, 0.6778, -0.7388), (-2.184, 0.6035, -0.7388), (-2.176, 0.5263, -0.7388), (-2.184, 0.449, -0.7388), (-2.206, 0.3747, -0.7388), (-2.243, 0.3063, -0.7388), (-2.292, 0.2463, -0.7388), (-2.352, 0.197, -0.7388), (-2.421, 0.1604, -0.7388), (-2.495, 0.1379, -0.7388), (-2.572, 0.1303, -0.7388), (-2.65, 0.1379, -0.7388), (-2.724, 0.1604, -0.7388), (-2.792, 0.197, -0.7388), (-2.852, 0.2463, -0.7988), (-2.902, 0.3063, -0.7988), (-2.938, 0.3747, -0.7988), (-2.961, 0.449, -0.7988), (-2.968, 0.5263, -0.7988), (-2.961, 0.6035, -0.7988), (-2.938, 0.6778, -0.7988), (-2.902, 0.7462, -0.7988), (-2.852, 0.8063, -0.7988), (-2.792, 0.8555, -0.7988), (-2.724, 0.8921, -0.7988), (-2.65, 0.9146, -0.7988), (-2.572, 0.9222, -0.7988), (-2.495, 0.9146, -0.7988), (-2.421, 0.8921, -0.7988), (-2.352, 0.8555, -0.7988), (-2.292, 0.8063, -0.7988), (-2.243, 0.7462, -0.7988), (-2.206, 0.6778, -0.7988), (-2.184, 0.6035, -0.7988), (-2.176, 0.5263, -0.7988), (-2.184, 0.449, -0.7988), (-2.206, 0.3747, -0.7988), (-2.243, 0.3063, -0.7988), (-2.292, 0.2463, -0.7988), (-2.352, 0.197, -0.7988), (-2.421, 0.1604, -0.7988), (-2.495, 0.1379, -0.7988), (-2.572, 0.1303, -0.7988), (-2.65, 0.1379, -0.7988), (-2.724, 0.1604, -0.7988), (-2.792, 0.197, -0.7988), (-2.572, 0.5263, -0.7388), (-2.572, 0.5263, -0.7988)], [], [(64, 0, 1), (65, 33, 32), (64, 1, 2), (65, 34, 33), (64, 2, 3), (65, 35, 34), (64, 3, 4), (65, 36, 35), (64, 4, 5), (65, 37, 36), (64, 5, 6), (65, 38, 37), (64, 6, 7), (65, 39, 38), (64, 7, 8), (65, 40, 39), (64, 8, 9), (65, 41, 40), (64, 9, 10), (65, 42, 41), (64, 10, 11), (65, 43, 42), (64, 11, 12), (65, 44, 43), (64, 12, 13), (65, 45, 44), (64, 13, 14), (65, 46, 45), (64, 14, 15), (65, 47, 46), (64, 15, 16), (65, 48, 47), (64, 16, 17), (65, 49, 48), (64, 17, 18), (65, 50, 49), (64, 18, 19), (65, 51, 50), (64, 19, 20), (65, 52, 51), (64, 20, 21), (65, 53, 52), (64, 21, 22), (65, 54, 53), (64, 22, 23), (65, 55, 54), (64, 23, 24), (65, 56, 55), (64, 24, 25), (65, 57, 56), (64, 25, 26), (65, 58, 57), (64, 26, 27), (65, 59, 58), (64, 27, 28), (65, 60, 59), (64, 28, 29), (65, 61, 60), (64, 29, 30), (65, 62, 61), (64, 30, 31), (65, 63, 62), (31, 0, 64), (65, 32, 63), (0, 32, 33, 1), (1, 33, 34, 2), (2, 34, 35, 3), (3, 35, 36, 4), (4, 36, 37, 5), (5, 37, 38, 6), (6, 38, 39, 7), (7, 39, 40, 8), (8, 40, 41, 9), (9, 41, 42, 10), (10, 42, 43, 11), (11, 43, 44, 12), (12, 44, 45, 13), (13, 45, 46, 14), (14, 46, 47, 15), (15, 47, 48, 16), (16, 48, 49, 17), (17, 49, 50, 18), (18, 50, 51, 19), (19, 51, 52, 20), (20, 52, 53, 21), (21, 53, 54, 22), (22, 54, 55, 23), (23, 55, 56, 24), (24, 56, 57, 25), (25, 57, 58, 26), (26, 58, 59, 27), (27, 59, 60, 28), (28, 60, 61, 29), (29, 61, 62, 30), (30, 62, 63, 31), (32, 0, 31, 63)])
me_cylinder_014.materials.append(mat_wheel)
me_cylinder_014.use_remesh_preserve_volume = False
me_cylinder_014.use_remesh_preserve_attributes = False
me_cylinder_014.use_mirror_vertex_groups = False
me_cylinder_014.update()
me_cylinder_013 = bpy.data.meshes.new('Cylinder.013')
me_cylinder_013.from_pydata([(-2.852, 0.2427, 0.8042), (-2.902, 0.3027, 0.8042), (-2.938, 0.3712, 0.8042), (-2.961, 0.4455, 0.8042), (-2.968, 0.5227, 0.8042), (-2.961, 0.6, 0.8042), (-2.938, 0.6742, 0.8042), (-2.902, 0.7427, 0.8042), (-2.852, 0.8027, 0.8042), (-2.792, 0.852, 0.8042), (-2.724, 0.8885, 0.8042), (-2.65, 0.9111, 0.8042), (-2.572, 0.9187, 0.8042), (-2.495, 0.9111, 0.8042), (-2.421, 0.8885, 0.8042), (-2.352, 0.852, 0.8042), (-2.292, 0.8027, 0.8042), (-2.243, 0.7427, 0.8042), (-2.206, 0.6742, 0.8042), (-2.184, 0.6, 0.8042), (-2.176, 0.5227, 0.8042), (-2.184, 0.4455, 0.8042), (-2.206, 0.3712, 0.8042), (-2.243, 0.3027, 0.8042), (-2.292, 0.2427, 0.8042), (-2.352, 0.1935, 0.8042), (-2.421, 0.1569, 0.8042), (-2.495, 0.1343, 0.8042), (-2.572, 0.1267, 0.8042), (-2.65, 0.1343, 0.8042), (-2.724, 0.1569, 0.8042), (-2.792, 0.1935, 0.8042), (-2.852, 0.2427, 0.7442), (-2.902, 0.3027, 0.7442), (-2.938, 0.3712, 0.7442), (-2.961, 0.4455, 0.7442), (-2.968, 0.5227, 0.7442), (-2.961, 0.6, 0.7442), (-2.938, 0.6742, 0.7442), (-2.902, 0.7427, 0.7442), (-2.852, 0.8027, 0.7442), (-2.792, 0.852, 0.7442), (-2.724, 0.8885, 0.7442), (-2.65, 0.9111, 0.7442), (-2.572, 0.9187, 0.7442), (-2.495, 0.9111, 0.7442), (-2.421, 0.8885, 0.7442), (-2.352, 0.852, 0.7442), (-2.292, 0.8027, 0.7442), (-2.243, 0.7427, 0.7442), (-2.206, 0.6742, 0.7442), (-2.184, 0.6, 0.7442), (-2.176, 0.5227, 0.7442), (-2.184, 0.4455, 0.7442), (-2.206, 0.3712, 0.7442), (-2.243, 0.3027, 0.7442), (-2.292, 0.2427, 0.7442), (-2.352, 0.1935, 0.7442), (-2.421, 0.1569, 0.7442), (-2.495, 0.1343, 0.7442), (-2.572, 0.1267, 0.7442), (-2.65, 0.1343, 0.7442), (-2.724, 0.1569, 0.7442), (-2.792, 0.1935, 0.7442), (-2.572, 0.5227, 0.8042), (-2.572, 0.5227, 0.7442)], [], [(64, 0, 1), (65, 33, 32), (64, 1, 2), (65, 34, 33), (64, 2, 3), (65, 35, 34), (64, 3, 4), (65, 36, 35), (64, 4, 5), (65, 37, 36), (64, 5, 6), (65, 38, 37), (64, 6, 7), (65, 39, 38), (64, 7, 8), (65, 40, 39), (64, 8, 9), (65, 41, 40), (64, 9, 10), (65, 42, 41), (64, 10, 11), (65, 43, 42), (64, 11, 12), (65, 44, 43), (64, 12, 13), (65, 45, 44), (64, 13, 14), (65, 46, 45), (64, 14, 15), (65, 47, 46), (64, 15, 16), (65, 48, 47), (64, 16, 17), (65, 49, 48), (64, 17, 18), (65, 50, 49), (64, 18, 19), (65, 51, 50), (64, 19, 20), (65, 52, 51), (64, 20, 21), (65, 53, 52), (64, 21, 22), (65, 54, 53), (64, 22, 23), (65, 55, 54), (64, 23, 24), (65, 56, 55), (64, 24, 25), (65, 57, 56), (64, 25, 26), (65, 58, 57), (64, 26, 27), (65, 59, 58), (64, 27, 28), (65, 60, 59), (64, 28, 29), (65, 61, 60), (64, 29, 30), (65, 62, 61), (64, 30, 31), (65, 63, 62), (31, 0, 64), (65, 32, 63), (0, 32, 33, 1), (1, 33, 34, 2), (2, 34, 35, 3), (3, 35, 36, 4), (4, 36, 37, 5), (5, 37, 38, 6), (6, 38, 39, 7), (7, 39, 40, 8), (8, 40, 41, 9), (9, 41, 42, 10), (10, 42, 43, 11), (11, 43, 44, 12), (12, 44, 45, 13), (13, 45, 46, 14), (14, 46, 47, 15), (15, 47, 48, 16), (16, 48, 49, 17), (17, 49, 50, 18), (18, 50, 51, 19), (19, 51, 52, 20), (20, 52, 53, 21), (21, 53, 54, 22), (22, 54, 55, 23), (23, 55, 56, 24), (24, 56, 57, 25), (25, 57, 58, 26), (26, 58, 59, 27), (27, 59, 60, 28), (28, 60, 61, 29), (29, 61, 62, 30), (30, 62, 63, 31), (32, 0, 31, 63)])
me_cylinder_013.materials.append(mat_wheel)
me_cylinder_013.use_remesh_preserve_volume = False
me_cylinder_013.use_remesh_preserve_attributes = False
me_cylinder_013.use_mirror_vertex_groups = False
me_cylinder_013.update()
me_cylinder_004 = bpy.data.meshes.new('Cylinder.004')
me_cylinder_004.from_pydata([(-1.252, 0.2427, 0.8042), (-1.302, 0.3027, 0.8042), (-1.338, 0.3712, 0.8042), (-1.361, 0.4455, 0.8042), (-1.368, 0.5227, 0.8042), (-1.361, 0.6, 0.8042), (-1.338, 0.6742, 0.8042), (-1.302, 0.7427, 0.8042), (-1.252, 0.8027, 0.8042), (-1.192, 0.852, 0.8042), (-1.124, 0.8885, 0.8042), (-1.05, 0.9111, 0.8042), (-0.9723, 0.9187, 0.8042), (-0.895, 0.9111, 0.8042), (-0.8208, 0.8885, 0.8042), (-0.7523, 0.852, 0.8042), (-0.6923, 0.8027, 0.8042), (-0.643, 0.7427, 0.8042), (-0.6065, 0.6742, 0.8042), (-0.5839, 0.6, 0.8042), (-0.5763, 0.5227, 0.8042), (-0.5839, 0.4455, 0.8042), (-0.6065, 0.3712, 0.8042), (-0.643, 0.3027, 0.8042), (-0.6923, 0.2427, 0.8042), (-0.7523, 0.1935, 0.8042), (-0.8208, 0.1569, 0.8042), (-0.895, 0.1343, 0.8042), (-0.9723, 0.1267, 0.8042), (-1.05, 0.1343, 0.8042), (-1.124, 0.1569, 0.8042), (-1.192, 0.1935, 0.8042), (-1.252, 0.2427, 0.7442), (-1.302, 0.3027, 0.7442), (-1.338, 0.3712, 0.7442), (-1.361, 0.4455, 0.7442), (-1.368, 0.5227, 0.7442), (-1.361, 0.6, 0.7442), (-1.338, 0.6742, 0.7442), (-1.302, 0.7427, 0.7442), (-1.252, 0.8027, 0.7442), (-1.192, 0.852, 0.7442), (-1.124, 0.8885, 0.7442), (-1.05, 0.9111, 0.7442), (-0.9723, 0.9187, 0.7442), (-0.895, 0.9111, 0.7442), (-0.8208, 0.8885, 0.7442), (-0.7523, 0.852, 0.7442), (-0.6923, 0.8027, 0.7442), (-0.643, 0.7427, 0.7442), (-0.6065, 0.6742, 0.7442), (-0.5839, 0.6, 0.7442), (-0.5763, 0.5227, 0.7442), (-0.5839, 0.4455, 0.7442), (-0.6065, 0.3712, 0.7442), (-0.643, 0.3027, 0.7442), (-0.6923, 0.2427, 0.7442), (-0.7523, 0.1935, 0.7442), (-0.8208, 0.1569, 0.7442), (-0.895, 0.1343, 0.7442), (-0.9723, 0.1267, 0.7442), (-1.05, 0.1343, 0.7442), (-1.124, 0.1569, 0.7442), (-1.192, 0.1935, 0.7442), (-0.9723, 0.5227, 0.8042), (-0.9723, 0.5227, 0.7442)], [], [(64, 0, 1), (65, 33, 32), (64, 1, 2), (65, 34, 33), (64, 2, 3), (65, 35, 34), (64, 3, 4), (65, 36, 35), (64, 4, 5), (65, 37, 36), (64, 5, 6), (65, 38, 37), (64, 6, 7), (65, 39, 38), (64, 7, 8), (65, 40, 39), (64, 8, 9), (65, 41, 40), (64, 9, 10), (65, 42, 41), (64, 10, 11), (65, 43, 42), (64, 11, 12), (65, 44, 43), (64, 12, 13), (65, 45, 44), (64, 13, 14), (65, 46, 45), (64, 14, 15), (65, 47, 46), (64, 15, 16), (65, 48, 47), (64, 16, 17), (65, 49, 48), (64, 17, 18), (65, 50, 49), (64, 18, 19), (65, 51, 50), (64, 19, 20), (65, 52, 51), (64, 20, 21), (65, 53, 52), (64, 21, 22), (65, 54, 53), (64, 22, 23), (65, 55, 54), (64, 23, 24), (65, 56, 55), (64, 24, 25), (65, 57, 56), (64, 25, 26), (65, 58, 57), (64, 26, 27), (65, 59, 58), (64, 27, 28), (65, 60, 59), (64, 28, 29), (65, 61, 60), (64, 29, 30), (65, 62, 61), (64, 30, 31), (65, 63, 62), (31, 0, 64), (65, 32, 63), (0, 32, 33, 1), (1, 33, 34, 2), (2, 34, 35, 3), (3, 35, 36, 4), (4, 36, 37, 5), (5, 37, 38, 6), (6, 38, 39, 7), (7, 39, 40, 8), (8, 40, 41, 9), (9, 41, 42, 10), (10, 42, 43, 11), (11, 43, 44, 12), (12, 44, 45, 13), (13, 45, 46, 14), (14, 46, 47, 15), (15, 47, 48, 16), (16, 48, 49, 17), (17, 49, 50, 18), (18, 50, 51, 19), (19, 51, 52, 20), (20, 52, 53, 21), (21, 53, 54, 22), (22, 54, 55, 23), (23, 55, 56, 24), (24, 56, 57, 25), (25, 57, 58, 26), (26, 58, 59, 27), (27, 59, 60, 28), (28, 60, 61, 29), (29, 61, 62, 30), (30, 62, 63, 31), (32, 0, 31, 63)])
me_cylinder_004.materials.append(mat_wheel)
me_cylinder_004.use_remesh_preserve_volume = False
me_cylinder_004.use_remesh_preserve_attributes = False
me_cylinder_004.use_mirror_vertex_groups = False
me_cylinder_004.update()
me_plane = bpy.data.meshes.new('Plane')
me_plane.from_pydata([(0.8, 2.2, 2.88), (0.8, 2.4, 2.72), (-0.8, 2.4, 2.72), (0.6, 2.4, 2.82), (0.6, 2.2, 2.98), (-0.6, 2.2, 2.98), (-0.6, 2.4, 2.82), (0.8, 1.5, 3.44), (-0.8, 1.5, 3.44), (-0.8, 2.2, 2.88), (0.6, 1.5, 3.54), (-0.6, 1.5, 3.54), (0.9467, 1.85, 2.367), (-0.9467, 1.85, 2.367)], [], [(0, 1, 3, 4), (2, 9, 5, 6), (3, 6, 5, 4), (7, 0, 4, 10), (9, 8, 11, 5), (4, 5, 11, 10), (8, 9, 2, 13), (0, 7, 12, 1)])
me_plane.polygons.foreach_set('use_smooth', [True] * 8)
me_plane.materials.append(mat_endcoachcolour)
me_plane.use_remesh_preserve_volume = False
me_plane.use_remesh_preserve_attributes = False
me_plane.use_mirror_vertex_groups = False
me_plane.update()
me_cylinder_011 = bpy.data.meshes.new('Cylinder.011')
me_cylinder_011.from_pydata([(6.648, 0.2427, 0.8042), (6.598, 0.3027, 0.8042), (6.562, 0.3712, 0.8042), (6.539, 0.4455, 0.8042), (6.532, 0.5227, 0.8042), (6.539, 0.6, 0.8042), (6.562, 0.6742, 0.8042), (6.598, 0.7427, 0.8042), (6.648, 0.8027, 0.8042), (6.708, 0.852, 0.8042), (6.776, 0.8885, 0.8042), (6.85, 0.9111, 0.8042), (6.928, 0.9187, 0.8042), (7.005, 0.9111, 0.8042), (7.079, 0.8885, 0.8042), (7.148, 0.852, 0.8042), (7.208, 0.8027, 0.8042), (7.257, 0.7427, 0.8042), (7.294, 0.6742, 0.8042), (7.316, 0.6, 0.8042), (7.324, 0.5227, 0.8042), (7.316, 0.4455, 0.8042), (7.294, 0.3712, 0.8042), (7.257, 0.3027, 0.8042), (7.208, 0.2427, 0.8042), (7.148, 0.1935, 0.8042), (7.079, 0.1569, 0.8042), (7.005, 0.1343, 0.8042), (6.928, 0.1267, 0.8042), (6.85, 0.1343, 0.8042), (6.776, 0.1569, 0.8042), (6.708, 0.1935, 0.8042), (6.648, 0.2427, 0.7442), (6.598, 0.3027, 0.7442), (6.562, 0.3712, 0.7442), (6.539, 0.4455, 0.7442), (6.532, 0.5227, 0.7442), (6.539, 0.6, 0.7442), (6.562, 0.6742, 0.7442), (6.598, 0.7427, 0.7442), (6.648, 0.8027, 0.7442), (6.708, 0.852, 0.7442), (6.776, 0.8885, 0.7442), (6.85, 0.9111, 0.7442), (6.928, 0.9187, 0.7442), (7.005, 0.9111, 0.7442), (7.079, 0.8885, 0.7442), (7.148, 0.852, 0.7442), (7.208, 0.8027, 0.7442), (7.257, 0.7427, 0.7442), (7.294, 0.6742, 0.7442), (7.316, 0.6, 0.7442), (7.324, 0.5227, 0.7442), (7.316, 0.4455, 0.7442), (7.294, 0.3712, 0.7442), (7.257, 0.3027, 0.7442), (7.208, 0.2427, 0.7442), (7.148, 0.1935, 0.7442), (7.079, 0.1569, 0.7442), (7.005, 0.1343, 0.7442), (6.928, 0.1267, 0.7442), (6.85, 0.1343, 0.7442), (6.776, 0.1569, 0.7442), (6.708, 0.1935, 0.7442), (6.928, 0.5227, 0.8042), (6.928, 0.5227, 0.7442)], [], [(64, 0, 1), (65, 33, 32), (64, 1, 2), (65, 34, 33), (64, 2, 3), (65, 35, 34), (64, 3, 4), (65, 36, 35), (64, 4, 5), (65, 37, 36), (64, 5, 6), (65, 38, 37), (64, 6, 7), (65, 39, 38), (64, 7, 8), (65, 40, 39), (64, 8, 9), (65, 41, 40), (64, 9, 10), (65, 42, 41), (64, 10, 11), (65, 43, 42), (64, 11, 12), (65, 44, 43), (64, 12, 13), (65, 45, 44), (64, 13, 14), (65, 46, 45), (64, 14, 15), (65, 47, 46), (64, 15, 16), (65, 48, 47), (64, 16, 17), (65, 49, 48), (64, 17, 18), (65, 50, 49), (64, 18, 19), (65, 51, 50), (64, 19, 20), (65, 52, 51), (64, 20, 21), (65, 53, 52), (64, 21, 22), (65, 54, 53), (64, 22, 23), (65, 55, 54), (64, 23, 24), (65, 56, 55), (64, 24, 25), (65, 57, 56), (64, 25, 26), (65, 58, 57), (64, 26, 27), (65, 59, 58), (64, 27, 28), (65, 60, 59), (64, 28, 29), (65, 61, 60), (64, 29, 30), (65, 62, 61), (64, 30, 31), (65, 63, 62), (31, 0, 64), (65, 32, 63), (0, 32, 33, 1), (1, 33, 34, 2), (2, 34, 35, 3), (3, 35, 36, 4), (4, 36, 37, 5), (5, 37, 38, 6), (6, 38, 39, 7), (7, 39, 40, 8), (8, 40, 41, 9), (9, 41, 42, 10), (10, 42, 43, 11), (11, 43, 44, 12), (12, 44, 45, 13), (13, 45, 46, 14), (14, 46, 47, 15), (15, 47, 48, 16), (16, 48, 49, 17), (17, 49, 50, 18), (18, 50, 51, 19), (19, 51, 52, 20), (20, 52, 53, 21), (21, 53, 54, 22), (22, 54, 55, 23), (23, 55, 56, 24), (24, 56, 57, 25), (25, 57, 58, 26), (26, 58, 59, 27), (27, 59, 60, 28), (28, 60, 61, 29), (29, 61, 62, 30), (30, 62, 63, 31), (32, 0, 31, 63)])
me_cylinder_011.materials.append(mat_wheel)
me_cylinder_011.use_remesh_preserve_volume = False
me_cylinder_011.use_remesh_preserve_attributes = False
me_cylinder_011.use_mirror_vertex_groups = False
me_cylinder_011.update()
me_cylinder_010 = bpy.data.meshes.new('Cylinder.010')
me_cylinder_010.from_pydata([(6.648, 0.2463, -0.7388), (6.598, 0.3063, -0.7388), (6.562, 0.3747, -0.7388), (6.539, 0.449, -0.7388), (6.532, 0.5263, -0.7388), (6.539, 0.6035, -0.7388), (6.562, 0.6778, -0.7388), (6.598, 0.7462, -0.7388), (6.648, 0.8063, -0.7388), (6.708, 0.8555, -0.7388), (6.776, 0.8921, -0.7388), (6.85, 0.9146, -0.7388), (6.928, 0.9222, -0.7388), (7.005, 0.9146, -0.7388), (7.079, 0.8921, -0.7388), (7.148, 0.8555, -0.7388), (7.208, 0.8063, -0.7388), (7.257, 0.7462, -0.7388), (7.294, 0.6778, -0.7388), (7.316, 0.6035, -0.7388), (7.324, 0.5263, -0.7388), (7.316, 0.449, -0.7388), (7.294, 0.3747, -0.7388), (7.257, 0.3063, -0.7388), (7.208, 0.2463, -0.7388), (7.148, 0.197, -0.7388), (7.079, 0.1604, -0.7388), (7.005, 0.1379, -0.7388), (6.928, 0.1303, -0.7388), (6.85, 0.1379, -0.7388), (6.776, 0.1604, -0.7388), (6.708, 0.197, -0.7388), (6.648, 0.2463, -0.7988), (6.598, 0.3063, -0.7988), (6.562, 0.3747, -0.7988), (6.539, 0.449, -0.7988), (6.532, 0.5263, -0.7988), (6.539, 0.6035, -0.7988), (6.562, 0.6778, -0.7988), (6.598, 0.7462, -0.7988), (6.648, 0.8063, -0.7988), (6.708, 0.8555, -0.7988), (6.776, 0.8921, -0.7988), (6.85, 0.9146, -0.7988), (6.928, 0.9222, -0.7988), (7.005, 0.9146, -0.7988), (7.079, 0.8921, -0.7988), (7.148, 0.8555, -0.7988), (7.208, 0.8063, -0.7988), (7.257, 0.7462, -0.7988), (7.294, 0.6778, -0.7988), (7.316, 0.6035, -0.7988), (7.324, 0.5263, -0.7988), (7.316, 0.449, -0.7988), (7.294, 0.3747, -0.7988), (7.257, 0.3063, -0.7988), (7.208, 0.2463, -0.7988), (7.148, 0.197, -0.7988), (7.079, 0.1604, -0.7988), (7.005, 0.1379, -0.7988), (6.928, 0.1303, -0.7988), (6.85, 0.1379, -0.7988), (6.776, 0.1604, -0.7988), (6.708, 0.197, -0.7988), (6.928, 0.5263, -0.7388), (6.928, 0.5263, -0.7988)], [], [(64, 0, 1), (65, 33, 32), (64, 1, 2), (65, 34, 33), (64, 2, 3), (65, 35, 34), (64, 3, 4), (65, 36, 35), (64, 4, 5), (65, 37, 36), (64, 5, 6), (65, 38, 37), (64, 6, 7), (65, 39, 38), (64, 7, 8), (65, 40, 39), (64, 8, 9), (65, 41, 40), (64, 9, 10), (65, 42, 41), (64, 10, 11), (65, 43, 42), (64, 11, 12), (65, 44, 43), (64, 12, 13), (65, 45, 44), (64, 13, 14), (65, 46, 45), (64, 14, 15), (65, 47, 46), (64, 15, 16), (65, 48, 47), (64, 16, 17), (65, 49, 48), (64, 17, 18), (65, 50, 49), (64, 18, 19), (65, 51, 50), (64, 19, 20), (65, 52, 51), (64, 20, 21), (65, 53, 52), (64, 21, 22), (65, 54, 53), (64, 22, 23), (65, 55, 54), (64, 23, 24), (65, 56, 55), (64, 24, 25), (65, 57, 56), (64, 25, 26), (65, 58, 57), (64, 26, 27), (65, 59, 58), (64, 27, 28), (65, 60, 59), (64, 28, 29), (65, 61, 60), (64, 29, 30), (65, 62, 61), (64, 30, 31), (65, 63, 62), (31, 0, 64), (65, 32, 63), (0, 32, 33, 1), (1, 33, 34, 2), (2, 34, 35, 3), (3, 35, 36, 4), (4, 36, 37, 5), (5, 37, 38, 6), (6, 38, 39, 7), (7, 39, 40, 8), (8, 40, 41, 9), (9, 41, 42, 10), (10, 42, 43, 11), (11, 43, 44, 12), (12, 44, 45, 13), (13, 45, 46, 14), (14, 46, 47, 15), (15, 47, 48, 16), (16, 48, 49, 17), (17, 49, 50, 18), (18, 50, 51, 19), (19, 51, 52, 20), (20, 52, 53, 21), (21, 53, 54, 22), (22, 54, 55, 23), (23, 55, 56, 24), (24, 56, 57, 25), (25, 57, 58, 26), (26, 58, 59, 27), (27, 59, 60, 28), (28, 60, 61, 29), (29, 61, 62, 30), (30, 62, 63, 31), (32, 0, 31, 63)])
me_cylinder_010.materials.append(mat_wheel)
me_cylinder_010.use_remesh_preserve_volume = False
me_cylinder_010.use_remesh_preserve_attributes = False
me_cylinder_010.use_mirror_vertex_groups = False
me_cylinder_010.update()
me_cube_044 = bpy.data.meshes.new('Cube.044')
me_cube_044.from_pydata([(0.4137, 0.6522, -8.04), (0.4137, 0.3522, -8.04), (-0.3863, 0.3522, -8.04), (-0.3863, 0.6522, -8.04), (0.4137, 0.6522, -6.54), (0.4137, 0.3522, -6.54), (-0.3863, 0.3522, -6.54), (-0.3863, 0.6522, -6.54)], [], [(0, 1, 2, 3), (4, 7, 6, 5), (0, 4, 5, 1), (1, 5, 6, 2), (2, 6, 7, 3), (4, 0, 3, 7)])
me_cube_044.materials.append(mat_wheel)
me_cube_044.use_remesh_preserve_volume = False
me_cube_044.use_remesh_preserve_attributes = False
me_cube_044.use_mirror_vertex_groups = False
me_cube_044.update()
me_tube_001 = bpy.data.meshes.new('Tube.001')
me_tube_001.from_pydata([(0.191, 8.158, 0.6337), (0.2191, 8.123, 0.6337), (0.2399, 8.084, 0.6337), (0.2528, 8.042, 0.6337), (0.2571, 7.998, 0.6337), (0.2528, 7.954, 0.6337), (0.2399, 7.912, 0.6337), (0.2191, 7.873, 0.6337), (0.191, 7.839, 0.6337), (0.1569, 7.81, 0.6337), (0.1179, 7.79, 0.6337), (0.07553, 7.777, 0.6337), (0.03152, 7.772, 0.6337), (-0.01249, 7.777, 0.6337), (-0.05481, 7.79, 0.6337), (-0.09382, 7.81, 0.6337), (-0.128, 7.839, 0.6337), (-0.1561, 7.873, 0.6337), (-0.1769, 7.912, 0.6337), (-0.1897, 7.954, 0.6337), (-0.1941, 7.998, 0.6337), (-0.1897, 8.042, 0.6337), (-0.1769, 8.084, 0.6337), (-0.1561, 8.123, 0.6337), (-0.128, 8.158, 0.6337), (-0.09382, 8.186, 0.6337), (-0.05481, 8.206, 0.6337), (-0.01249, 8.219, 0.6337), (0.03152, 8.224, 0.6337), (0.07553, 8.219, 0.6337), (0.1179, 8.206, 0.6337), (0.1569, 8.186, 0.6337), (0.191, 8.158, 0.9528), (0.2191, 8.123, 0.9528), (0.2399, 8.084, 0.9528), (0.2528, 8.042, 0.9528), (0.2571, 7.998, 0.9528), (0.2528, 7.954, 0.9528), (0.2399, 7.912, 0.9528), (0.2191, 7.873, 0.9528), (0.191, 7.839, 0.9528), (0.1569, 7.81, 0.9528), (0.1179, 7.79, 0.9528), (0.07553, 7.777, 0.9528), (0.03152, 7.772, 0.9528), (-0.01249, 7.777, 0.9528), (-0.05481, 7.79, 0.9528), (-0.09382, 7.81, 0.9528), (-0.128, 7.839, 0.9528), (-0.1561, 7.873, 0.9528), (-0.1769, 7.912, 0.9528), (-0.1897, 7.954, 0.9528), (-0.1941, 7.998, 0.9528), (-0.1897, 8.042, 0.9528), (-0.1769, 8.084, 0.9528), (-0.1561, 8.123, 0.9528), (-0.128, 8.158, 0.9528), (-0.09382, 8.186, 0.9528), (-0.05482, 8.206, 0.9528), (-0.01249, 8.219, 0.9528), (0.03152, 8.224, 0.9528), (0.07553, 8.219, 0.9528), (0.1179, 8.206, 0.9528), (0.1569, 8.186, 0.9528)], [], [(0, 32, 33, 1), (1, 33, 34, 2), (2, 34, 35, 3), (3, 35, 36, 4), (4, 36, 37, 5), (5, 37, 38, 6), (6, 38, 39, 7), (7, 39, 40, 8), (8, 40, 41, 9), (9, 41, 42, 10), (10, 42, 43, 11), (11, 43, 44, 12), (12, 44, 45, 13), (13, 45, 46, 14), (14, 46, 47, 15), (15, 47, 48, 16), (16, 48, 49, 17), (17, 49, 50, 18), (18, 50, 51, 19), (19, 51, 52, 20), (20, 52, 53, 21), (21, 53, 54, 22), (22, 54, 55, 23), (23, 55, 56, 24), (24, 56, 57, 25), (25, 57, 58, 26), (26, 58, 59, 27), (27, 59, 60, 28), (28, 60, 61, 29), (29, 61, 62, 30), (30, 62, 63, 31), (32, 0, 31, 63)])
me_tube_001.materials.append(mat_underframe)
me_tube_001.use_remesh_preserve_volume = False
me_tube_001.use_remesh_preserve_attributes = False
me_tube_001.use_mirror_vertex_groups = False
me_tube_001.update()
me_sphere = bpy.data.meshes.new('Sphere')
me_sphere.from_pydata([(-1.333e-06, 1.25e-06, 31.62), (-22.88, 16.62, 14.14), (8.74, 26.9, 14.14), (28.28, 4.856e-07, 14.14), (-8.74, 26.9, -14.14), (22.88, 16.62, -14.14), (-28.28, -7.508e-07, -14.14), (1.432e-06, -1.515e-06, -31.62), (-13.45, 9.772, 26.9), (5.137, 15.81, 26.9), (-8.313, 25.58, 16.63), (-26.9, 5.941e-07, 16.63), (16.63, 1.043e-06, 26.9), (21.76, 15.81, 16.63), (-30.08, 9.772, -1.941e-06), (-18.59, 25.58, -2.13e-06), (4.973e-08, 31.62, -1.581e-06), (18.59, 25.58, -5.047e-07), (30.08, 9.772, 6.886e-07), (-21.76, 15.81, -16.63), (8.313, 25.58, -16.63), (26.9, -8.593e-07, -16.63), (-16.63, -1.308e-06, -26.9), (-5.137, 15.81, -26.9), (13.45, 9.772, -26.9), (-24.33, 17.68, -2.035e-06), (-20.73, 21.1, 7.071), (-21.46, 21.63, -2.082e-06), (-19.66, 23.34, 3.536), (-22.53, 19.39, 3.536), (-22.9, 19.65, -2.059e-06), (-20.02, 23.61, -2.106e-06), (-20.2, 22.22, 5.303), (-19.12, 24.46, 1.768), (-21.63, 20.25, 5.303), (-23.43, 18.53, 1.768), (-20.56, 22.49, 1.768), (-21.1, 21.37, 3.536), (-22.0, 20.51, 1.768), (-22.18, 20.64, -2.071e-06), (-20.74, 22.62, -2.094e-06), (-19.93, 22.78, 4.419), (-19.39, 23.9, 2.652), (-22.08, 19.82, 4.419), (-22.98, 18.96, 2.652), (-21.01, 22.06, 0.8839), (-20.11, 22.92, 2.652), (-21.82, 20.38, 3.536), (-20.38, 22.36, 3.536), (-21.73, 21.07, 0.8839), (-22.26, 19.95, 2.652), (-20.29, 23.05, 0.8839), (-19.57, 24.04, 0.8839), (-19.84, 23.48, 1.768), (-20.83, 21.93, 2.652), (-21.55, 20.94, 2.652), (-21.28, 21.5, 1.768), (-23.16, 19.09, 0.8839), (-22.45, 20.08, 0.8839), (-22.71, 19.52, 1.768), (-21.37, 20.81, 4.419), (-20.65, 21.8, 4.419), (-20.92, 21.24, 5.303), (-6.725, 4.886, 29.26), (-18.17, 13.2, 20.52), (2.569, 7.906, 29.26), (6.939, 21.36, 20.52), (0.2137, 26.24, 15.38), (-15.6, 21.1, 15.38), (-24.89, 8.312, 15.38), (-29.18, 4.886, -7.071), (-26.48, 13.2, 7.071), (-13.66, 26.24, -7.071), (4.37, 29.26, 7.071), (-4.37, 29.26, -7.071), (13.66, 26.24, 7.071), (20.73, 21.1, -7.071), (-25.02, 7.906, -15.38), (-15.25, 21.36, -15.38), (-0.2137, 26.24, -15.38), (15.6, 21.1, -15.38), (-22.45, -1.03e-06, -20.52), (-8.313, -1.412e-06, -29.26), (-6.939, 21.36, -20.52), (-2.569, 7.906, -29.26), (18.17, 13.2, -20.52), (6.725, 4.886, -29.26), (-10.88, 17.68, 21.76), (-4.156, 12.79, 26.9), (-1.588, 20.7, 21.76), (-20.17, 4.886, 21.76), (-28.49, 4.886, 8.313), (-4.156, 28.6, 8.313), (-13.45, 25.58, 8.313), (-9.294, 28.6, -1.855e-06), (-25.92, 12.79, -8.313), (-20.17, 20.7, -8.313), (4.156, 28.6, -8.313), (9.294, 28.6, -1.043e-06), (13.45, 25.58, -8.313), (-13.45, 15.81, -21.76), (-19.19, 7.906, -21.76), (-10.88, 7.906, -26.9), (10.88, 17.68, -21.76), (1.588, 20.7, -21.76), (4.156, 12.79, -26.9), (-19.08, 24.81, 0.4419)], [], [(9, 13, 12), (3, 12, 13), (18, 3, 13), (13, 17, 18), (21, 18, 5), (30, 25, 19), (26, 32, 10), (25, 35, 1), (34, 26, 1), (31, 40, 19), (40, 27, 19), (27, 39, 19), (39, 30, 19), (32, 41, 10), (41, 28, 10), (28, 42, 10), (42, 33, 10), (51, 36, 45), (45, 40, 51), (31, 51, 40), (40, 45, 27), (51, 31, 52), (52, 53, 51), (36, 51, 53), (53, 52, 33), (42, 28, 46), (46, 53, 42), (33, 42, 53), (53, 46, 36), (54, 36, 46), (46, 48, 54), (37, 54, 48), (48, 46, 28), (54, 37, 55), (55, 56, 54), (36, 54, 56), (56, 55, 38), (49, 27, 45), (45, 56, 49), (38, 49, 56), (56, 45, 36), (50, 38, 55), (55, 47, 50), (29, 50, 47), (47, 55, 37), (30, 57, 25), (57, 35, 25), (57, 30, 58), (58, 59, 57), (35, 57, 59), (59, 58, 38), (50, 29, 44), (44, 59, 50), (38, 50, 59), (59, 44, 35), (49, 38, 58), (58, 39, 49), (27, 49, 39), (39, 58, 30), (60, 34, 43), (43, 47, 60), (37, 60, 47), (47, 43, 29), (60, 37, 61), (61, 62, 60), (34, 60, 62), (62, 61, 32), (34, 62, 26), (62, 32, 26), (41, 32, 61), (61, 48, 41), (28, 41, 48), (48, 61, 37), (35, 44, 1), (44, 29, 1), (29, 43, 1), (43, 34, 1), (68, 10, 87), (87, 64, 68), (1, 68, 64), (64, 87, 8), (88, 8, 87), (87, 89, 88), (9, 88, 89), (89, 87, 10), (67, 2, 66), (66, 89, 67), (10, 67, 89), (89, 66, 9), (88, 9, 65), (65, 63, 88), (8, 88, 63), (65, 0, 63), (90, 11, 69), (69, 64, 90), (8, 90, 64), (64, 69, 1), (9, 66, 13), (66, 2, 13), (0, 65, 12), (65, 9, 12), (91, 14, 71), (71, 69, 91), (11, 91, 69), (69, 71, 1), (92, 16, 73), (73, 67, 92), (10, 92, 67), (67, 73, 2), (92, 10, 93), (93, 94, 92), (16, 92, 94), (94, 93, 15), (72, 4, 74), (74, 94, 72), (15, 72, 94), (94, 74, 16), (17, 76, 18), (76, 5, 18), (2, 75, 13), (75, 17, 13), (77, 19, 95), (95, 70, 77), (6, 77, 70), (70, 95, 14), (78, 4, 72), (72, 96, 78), (19, 78, 96), (96, 72, 15), (79, 20, 97), (97, 74, 79), (4, 79, 74), (74, 97, 16), (98, 16, 97), (97, 99, 98), (17, 98, 99), (99, 97, 20), (80, 5, 76), (76, 99, 80), (20, 80, 99), (99, 76, 17), (98, 17, 75), (75, 73, 98), (16, 98, 73), (73, 75, 2), (100, 23, 83), (83, 78, 100), (19, 100, 78), (78, 83, 4), (100, 19, 101), (101, 102, 100), (23, 100, 102), (102, 101, 22), (82, 7, 84), (84, 102, 82), (22, 82, 102), (102, 84, 23), (81, 22, 101), (101, 77, 81), (6, 81, 77), (77, 101, 19), (103, 24, 85), (85, 80, 103), (20, 103, 80), (80, 85, 5), (103, 20, 104), (104, 105, 103), (24, 103, 105), (105, 104, 23), (84, 7, 86), (86, 105, 84), (23, 84, 105), (105, 86, 24), (83, 23, 104), (104, 79, 83), (4, 83, 79), (79, 104, 20), (5, 85, 21), (85, 24, 21), (14, 95, 25), (95, 19, 25), (1, 71, 25), (71, 14, 25), (10, 68, 26), (68, 1, 26), (19, 96, 31), (96, 15, 31), (15, 93, 33), (93, 10, 33), (52, 106, 33), (106, 15, 33), (15, 106, 31), (106, 52, 31)])
me_sphere.use_remesh_preserve_volume = False
me_sphere.use_remesh_preserve_attributes = False
me_sphere.use_mirror_vertex_groups = False
me_sphere.update()

# ---- objects
ob_cube_001 = bpy.data.objects.new('Cube.001', me_cube)
ob_plane_044 = bpy.data.objects.new('Plane.044', me_plane_046)
ob_plane_043 = bpy.data.objects.new('Plane.043', me_plane_045)
ob_plane_042 = bpy.data.objects.new('Plane.042', me_plane_044)
ob_plane_041 = bpy.data.objects.new('Plane.041', me_plane_043)
ob_plane_040 = bpy.data.objects.new('Plane.040', me_plane_042)
ob_plane_039 = bpy.data.objects.new('Plane.039', me_plane_041)
ob_plane_038 = bpy.data.objects.new('Plane.038', me_plane_040)
ob_plane_037 = bpy.data.objects.new('Plane.037', me_plane_039)
ob_plane_036 = bpy.data.objects.new('Plane.036', me_plane_038)
ob_plane_035 = bpy.data.objects.new('Plane.035', me_plane_037)
ob_plane_034 = bpy.data.objects.new('Plane.034', me_plane_036)
ob_plane_033 = bpy.data.objects.new('Plane.033', me_plane_035)
ob_plane_032 = bpy.data.objects.new('Plane.032', me_plane_034)
ob_plane_031 = bpy.data.objects.new('Plane.031', me_plane_033)
ob_plane_030 = bpy.data.objects.new('Plane.030', me_plane_032)
ob_plane_029 = bpy.data.objects.new('Plane.029', me_plane_031)
ob_plane_028 = bpy.data.objects.new('Plane.028', me_plane_030)
ob_plane_027 = bpy.data.objects.new('Plane.027', me_plane_029)
ob_plane_026 = bpy.data.objects.new('Plane.026', me_plane_028)
ob_plane_025 = bpy.data.objects.new('Plane.025', me_plane_027)
ob_plane_024 = bpy.data.objects.new('Plane.024', me_plane_026)
ob_plane_023 = bpy.data.objects.new('Plane.023', me_plane_025)
ob_plane_022 = bpy.data.objects.new('Plane.022', me_plane_024)
ob_plane_021 = bpy.data.objects.new('Plane.021', me_plane_023)
ob_plane_020 = bpy.data.objects.new('Plane.020', me_plane_022)
ob_plane_019 = bpy.data.objects.new('Plane.019', me_plane_021)
ob_plane_018 = bpy.data.objects.new('Plane.018', me_plane_020)
ob_plane_017 = bpy.data.objects.new('Plane.017', me_plane_019)
ob_plane_016 = bpy.data.objects.new('Plane.016', me_plane_018)
ob_plane_015 = bpy.data.objects.new('Plane.015', me_plane_017)
ob_plane_014 = bpy.data.objects.new('Plane.014', me_plane_016)
ob_plane_013 = bpy.data.objects.new('Plane.013', me_plane_015)
ob_plane_011 = bpy.data.objects.new('Plane.011', me_plane_014)
ob_plane_012 = bpy.data.objects.new('Plane.012', me_plane_013)
ob_plane_010 = bpy.data.objects.new('Plane.010', me_plane_006)
ob_plane_007 = bpy.data.objects.new('Plane.007', me_plane_002)
ob_plane_009 = bpy.data.objects.new('Plane.009', me_plane_011)
ob_plane_008 = bpy.data.objects.new('Plane.008', me_plane_010)
ob_plane_003 = bpy.data.objects.new('Plane.003', me_plane_009)
ob_plane_006 = bpy.data.objects.new('Plane.006', me_plane_007)
ob_plane_005 = bpy.data.objects.new('Plane.005', me_plane_005)
ob_plane_004 = bpy.data.objects.new('Plane.004', me_plane_003)
ob_plane_002 = bpy.data.objects.new('Plane.002', me_plane_004)
ob_plane_001 = bpy.data.objects.new('Plane.001', me_plane_001)
ob_tube = bpy.data.objects.new('Tube', me_tube_002)
ob_cube = bpy.data.objects.new('Cube', me_cube_004)
ob_cylinder_003 = bpy.data.objects.new('Cylinder.003', me_cylinder_015)
ob_cylinder_002 = bpy.data.objects.new('Cylinder.002', me_cylinder_014)
ob_cylinder_001 = bpy.data.objects.new('Cylinder.001', me_cylinder_013)
ob_cylinder = bpy.data.objects.new('Cylinder', me_cylinder_004)
ob_plane = bpy.data.objects.new('Plane', me_plane)
ob_cylinder_010 = bpy.data.objects.new('Cylinder.010', me_cylinder_011)
ob_cylinder_009 = bpy.data.objects.new('Cylinder.009', me_cylinder_010)
ob_cube_043 = bpy.data.objects.new('Cube.043', me_cube_044)
ob_tube_001 = bpy.data.objects.new('Tube.001', me_tube_001)
ob_camera = bpy.data.objects.new('Camera', cam_camera_001)
ob_sphere = bpy.data.objects.new('Sphere', me_sphere)
ob_lamp_001 = bpy.data.objects.new('Lamp.001', light_lamp)

# ---- transforms, parenting, visibility, modifiers, constraints
ob_cube_001.location = (0.0, 0.0, 0.0)
ob_cube_001.rotation_euler = (1.571, -0.0, 1.571)
ob_cube_001.lock_rotations_4d = False
ob_cube_001.empty_display_type = 'ARROWS'
ob_cube_001.color = (0.0, 0.0, 0.0, 1.0)
ob_cube_001.lineart.crease_threshold = 0.0
ob_plane_044.location = (-5.506e-21, 0.0, -1.632e-36)
ob_plane_044.rotation_euler = (1.571, -0.0, -2.384e-07)
ob_plane_044.lock_rotations_4d = False
ob_plane_044.empty_display_type = 'ARROWS'
ob_plane_044.color = (0.0, 0.0, 0.0, 1.0)
ob_plane_044.lineart.crease_threshold = 0.0
ob_plane_043.location = (-5.506e-21, 0.0, -1.632e-36)
ob_plane_043.rotation_euler = (1.571, -0.0, -2.384e-07)
ob_plane_043.scale = (-1.0, 1.0, 1.0)
ob_plane_043.lock_rotations_4d = False
ob_plane_043.empty_display_type = 'ARROWS'
ob_plane_043.color = (0.0, 0.0, 0.0, 1.0)
ob_plane_043.lineart.crease_threshold = 0.0
ob_plane_042.location = (-5.506e-21, 0.0, -1.632e-36)
ob_plane_042.rotation_euler = (1.571, -0.0, -2.384e-07)
ob_plane_042.scale = (-1.0, 1.0, 1.0)
ob_plane_042.lock_rotations_4d = False
ob_plane_042.empty_display_type = 'ARROWS'
ob_plane_042.color = (0.0, 0.0, 0.0, 1.0)
ob_plane_042.lineart.crease_threshold = 0.0
ob_plane_041.location = (-5.506e-21, 0.0, -1.632e-36)
ob_plane_041.rotation_euler = (1.571, -0.0, -2.384e-07)
ob_plane_041.scale = (-1.0, 1.0, 1.0)
ob_plane_041.lock_rotations_4d = False
ob_plane_041.empty_display_type = 'ARROWS'
ob_plane_041.color = (0.0, 0.0, 0.0, 1.0)
ob_plane_041.lineart.crease_threshold = 0.0
ob_plane_040.location = (-5.506e-21, 0.0, -1.632e-36)
ob_plane_040.rotation_euler = (1.571, -0.0, -2.384e-07)
ob_plane_040.scale = (-1.0, 1.0, 1.0)
ob_plane_040.lock_rotations_4d = False
ob_plane_040.empty_display_type = 'ARROWS'
ob_plane_040.color = (0.0, 0.0, 0.0, 1.0)
ob_plane_040.lineart.crease_threshold = 0.0
ob_plane_039.location = (-5.506e-21, 0.0, -1.632e-36)
ob_plane_039.rotation_euler = (1.571, -0.0, -2.384e-07)
ob_plane_039.scale = (-1.0, 1.0, 1.0)
ob_plane_039.lock_rotations_4d = False
ob_plane_039.empty_display_type = 'ARROWS'
ob_plane_039.color = (0.0, 0.0, 0.0, 1.0)
ob_plane_039.lineart.crease_threshold = 0.0
ob_plane_038.location = (-5.506e-21, 0.0, -1.632e-36)
ob_plane_038.rotation_euler = (1.571, -0.0, -2.384e-07)
ob_plane_038.scale = (-1.0, 1.0, 1.0)
ob_plane_038.lock_rotations_4d = False
ob_plane_038.empty_display_type = 'ARROWS'
ob_plane_038.color = (0.0, 0.0, 0.0, 1.0)
ob_plane_038.lineart.crease_threshold = 0.0
ob_plane_037.location = (-5.506e-21, 0.0, -1.632e-36)
ob_plane_037.rotation_euler = (1.571, -0.0, -2.384e-07)
ob_plane_037.scale = (-1.0, 1.0, 1.0)
ob_plane_037.lock_rotations_4d = False
ob_plane_037.empty_display_type = 'ARROWS'
ob_plane_037.color = (0.0, 0.0, 0.0, 1.0)
ob_plane_037.lineart.crease_threshold = 0.0
ob_plane_036.location = (-5.506e-21, 0.0, -1.632e-36)
ob_plane_036.rotation_euler = (1.571, -0.0, -2.384e-07)
ob_plane_036.scale = (-1.0, 1.0, 1.0)
ob_plane_036.lock_rotations_4d = False
ob_plane_036.empty_display_type = 'ARROWS'
ob_plane_036.color = (0.0, 0.0, 0.0, 1.0)
ob_plane_036.lineart.crease_threshold = 0.0
ob_plane_035.location = (-5.506e-21, 0.0, -1.632e-36)
ob_plane_035.rotation_euler = (1.571, -0.0, -2.384e-07)
ob_plane_035.scale = (-1.0, 1.0, 1.0)
ob_plane_035.lock_rotations_4d = False
ob_plane_035.empty_display_type = 'ARROWS'
ob_plane_035.color = (0.0, 0.0, 0.0, 1.0)
ob_plane_035.lineart.crease_threshold = 0.0
ob_plane_034.location = (-5.506e-21, 0.0, -1.632e-36)
ob_plane_034.rotation_euler = (1.571, -0.0, -2.384e-07)
ob_plane_034.scale = (-1.0, 1.0, 1.0)
ob_plane_034.lock_rotations_4d = False
ob_plane_034.empty_display_type = 'ARROWS'
ob_plane_034.color = (0.0, 0.0, 0.0, 1.0)
ob_plane_034.lineart.crease_threshold = 0.0
ob_plane_033.location = (-5.506e-21, 0.0, -1.632e-36)
ob_plane_033.rotation_euler = (1.571, -0.0, -2.384e-07)
ob_plane_033.scale = (-1.0, 1.0, 1.0)
ob_plane_033.lock_rotations_4d = False
ob_plane_033.empty_display_type = 'ARROWS'
ob_plane_033.color = (0.0, 0.0, 0.0, 1.0)
ob_plane_033.lineart.crease_threshold = 0.0
ob_plane_032.location = (-5.506e-21, 0.0, -1.632e-36)
ob_plane_032.rotation_euler = (1.571, -0.0, -2.384e-07)
ob_plane_032.scale = (-1.0, 1.0, 1.0)
ob_plane_032.lock_rotations_4d = False
ob_plane_032.empty_display_type = 'ARROWS'
ob_plane_032.color = (0.0, 0.0, 0.0, 1.0)
ob_plane_032.lineart.crease_threshold = 0.0
ob_plane_031.location = (-5.506e-21, 0.0, -1.632e-36)
ob_plane_031.rotation_euler = (1.571, -0.0, -2.384e-07)
ob_plane_031.scale = (-1.0, 1.0, 1.0)
ob_plane_031.lock_rotations_4d = False
ob_plane_031.empty_display_type = 'ARROWS'
ob_plane_031.color = (0.0, 0.0, 0.0, 1.0)
ob_plane_031.lineart.crease_threshold = 0.0
ob_plane_030.location = (-5.506e-21, 0.0, -1.632e-36)
ob_plane_030.rotation_euler = (1.571, -0.0, -2.384e-07)
ob_plane_030.scale = (-1.0, 1.0, 1.0)
ob_plane_030.lock_rotations_4d = False
ob_plane_030.empty_display_type = 'ARROWS'
ob_plane_030.color = (0.0, 0.0, 0.0, 1.0)
ob_plane_030.lineart.crease_threshold = 0.0
ob_plane_029.location = (-5.506e-21, 0.0, -1.632e-36)
ob_plane_029.rotation_euler = (1.571, -0.0, -2.384e-07)
ob_plane_029.scale = (-1.0, 1.0, 1.0)
ob_plane_029.lock_rotations_4d = False
ob_plane_029.empty_display_type = 'ARROWS'
ob_plane_029.color = (0.0, 0.0, 0.0, 1.0)
ob_plane_029.lineart.crease_threshold = 0.0
ob_plane_028.location = (-5.506e-21, 0.0, -1.632e-36)
ob_plane_028.rotation_euler = (1.571, -0.0, -2.384e-07)
ob_plane_028.scale = (-1.0, 1.0, 1.0)
ob_plane_028.lock_rotations_4d = False
ob_plane_028.empty_display_type = 'ARROWS'
ob_plane_028.color = (0.0, 0.0, 0.0, 1.0)
ob_plane_028.lineart.crease_threshold = 0.0
ob_plane_027.location = (-5.506e-21, 0.0, 0.0)
ob_plane_027.rotation_euler = (1.571, -0.0, -2.384e-07)
ob_plane_027.lock_rotations_4d = False
ob_plane_027.empty_display_type = 'ARROWS'
ob_plane_027.color = (0.0, 0.0, 0.0, 1.0)
ob_plane_027.lineart.crease_threshold = 0.0
ob_plane_026.location = (-5.506e-21, 0.0, 0.0)
ob_plane_026.rotation_euler = (1.571, -0.0, -2.384e-07)
ob_plane_026.lock_rotations_4d = False
ob_plane_026.empty_display_type = 'ARROWS'
ob_plane_026.color = (0.0, 0.0, 0.0, 1.0)
ob_plane_026.lineart.crease_threshold = 0.0
ob_plane_025.location = (-5.506e-21, 0.0, 0.0)
ob_plane_025.rotation_euler = (1.571, -0.0, -2.384e-07)
ob_plane_025.lock_rotations_4d = False
ob_plane_025.empty_display_type = 'ARROWS'
ob_plane_025.color = (0.0, 0.0, 0.0, 1.0)
ob_plane_025.lineart.crease_threshold = 0.0
ob_plane_024.location = (-5.506e-21, 0.0, -1.632e-36)
ob_plane_024.rotation_euler = (1.571, -0.0, -2.384e-07)
ob_plane_024.lock_rotations_4d = False
ob_plane_024.empty_display_type = 'ARROWS'
ob_plane_024.color = (0.0, 0.0, 0.0, 1.0)
ob_plane_024.lineart.crease_threshold = 0.0
ob_plane_023.location = (-5.506e-21, 0.0, 0.0)
ob_plane_023.rotation_euler = (1.571, -0.0, -2.384e-07)
ob_plane_023.lock_rotations_4d = False
ob_plane_023.empty_display_type = 'ARROWS'
ob_plane_023.color = (0.0, 0.0, 0.0, 1.0)
ob_plane_023.lineart.crease_threshold = 0.0
ob_plane_022.location = (-5.506e-21, 0.0, -1.632e-36)
ob_plane_022.rotation_euler = (1.571, -0.0, -2.384e-07)
ob_plane_022.lock_rotations_4d = False
ob_plane_022.empty_display_type = 'ARROWS'
ob_plane_022.color = (0.0, 0.0, 0.0, 1.0)
ob_plane_022.lineart.crease_threshold = 0.0
ob_plane_021.location = (-5.506e-21, 0.0, -1.632e-36)
ob_plane_021.rotation_euler = (1.571, -0.0, -2.384e-07)
ob_plane_021.lock_rotations_4d = False
ob_plane_021.empty_display_type = 'ARROWS'
ob_plane_021.color = (0.0, 0.0, 0.0, 1.0)
ob_plane_021.lineart.crease_threshold = 0.0
ob_plane_020.location = (-5.506e-21, 0.0, -1.632e-36)
ob_plane_020.rotation_euler = (1.571, -0.0, -2.384e-07)
ob_plane_020.lock_rotations_4d = False
ob_plane_020.empty_display_type = 'ARROWS'
ob_plane_020.color = (0.0, 0.0, 0.0, 1.0)
ob_plane_020.lineart.crease_threshold = 0.0
ob_plane_019.location = (-5.506e-21, 0.0, -1.632e-36)
ob_plane_019.rotation_euler = (1.571, -0.0, -2.384e-07)
ob_plane_019.lock_rotations_4d = False
ob_plane_019.empty_display_type = 'ARROWS'
ob_plane_019.color = (0.0, 0.0, 0.0, 1.0)
ob_plane_019.lineart.crease_threshold = 0.0
ob_plane_018.location = (-5.506e-21, 0.0, -1.632e-36)
ob_plane_018.rotation_euler = (1.571, -0.0, -2.384e-07)
ob_plane_018.lock_rotations_4d = False
ob_plane_018.empty_display_type = 'ARROWS'
ob_plane_018.color = (0.0, 0.0, 0.0, 1.0)
ob_plane_018.lineart.crease_threshold = 0.0
ob_plane_017.location = (-5.506e-21, 0.0, -1.632e-36)
ob_plane_017.rotation_euler = (1.571, -0.0, -2.384e-07)
ob_plane_017.lock_rotations_4d = False
ob_plane_017.empty_display_type = 'ARROWS'
ob_plane_017.color = (0.0, 0.0, 0.0, 1.0)
ob_plane_017.lineart.crease_threshold = 0.0
ob_plane_016.location = (-5.506e-21, 0.0, -1.632e-36)
ob_plane_016.rotation_euler = (1.571, -0.0, -2.384e-07)
ob_plane_016.lock_rotations_4d = False
ob_plane_016.empty_display_type = 'ARROWS'
ob_plane_016.color = (0.0, 0.0, 0.0, 1.0)
ob_plane_016.lineart.crease_threshold = 0.0
ob_plane_015.location = (-5.506e-21, 0.0, -1.632e-36)
ob_plane_015.rotation_euler = (1.571, -0.0, -2.384e-07)
ob_plane_015.lock_rotations_4d = False
ob_plane_015.empty_display_type = 'ARROWS'
ob_plane_015.color = (0.0, 0.0, 0.0, 1.0)
ob_plane_015.lineart.crease_threshold = 0.0
ob_plane_014.location = (-5.506e-21, 0.0, -1.632e-36)
ob_plane_014.rotation_euler = (1.571, -0.0, -2.384e-07)
ob_plane_014.lock_rotations_4d = False
ob_plane_014.empty_display_type = 'ARROWS'
ob_plane_014.color = (0.0, 0.0, 0.0, 1.0)
ob_plane_014.lineart.crease_threshold = 0.0
ob_plane_013.location = (-5.506e-21, 0.0, -1.632e-36)
ob_plane_013.rotation_euler = (1.571, -0.0, -2.384e-07)
ob_plane_013.lock_rotations_4d = False
ob_plane_013.empty_display_type = 'ARROWS'
ob_plane_013.color = (0.0, 0.0, 0.0, 1.0)
ob_plane_013.lineart.crease_threshold = 0.0
ob_plane_011.location = (-5.506e-21, 0.0, -1.632e-36)
ob_plane_011.rotation_euler = (1.571, -0.0, -2.384e-07)
ob_plane_011.lock_rotations_4d = False
ob_plane_011.empty_display_type = 'ARROWS'
ob_plane_011.color = (0.0, 0.0, 0.0, 1.0)
ob_plane_011.lineart.crease_threshold = 0.0
ob_plane_012.location = (-5.506e-21, 0.0, 0.0)
ob_plane_012.rotation_euler = (1.571, -0.0, -2.384e-07)
ob_plane_012.lock_rotations_4d = False
ob_plane_012.empty_display_type = 'ARROWS'
ob_plane_012.color = (0.0, 0.0, 0.0, 1.0)
ob_plane_012.lineart.crease_threshold = 0.0
ob_plane_010.location = (-5.506e-21, 0.0, -1.632e-36)
ob_plane_010.rotation_euler = (1.571, -0.0, -2.384e-07)
ob_plane_010.lock_rotations_4d = False
ob_plane_010.empty_display_type = 'ARROWS'
ob_plane_010.color = (0.0, 0.0, 0.0, 1.0)
ob_plane_010.lineart.crease_threshold = 0.0
ob_plane_007.location = (-5.506e-21, 0.0, -1.632e-36)
ob_plane_007.rotation_euler = (1.571, -0.0, -2.384e-07)
ob_plane_007.lock_rotations_4d = False
ob_plane_007.empty_display_type = 'ARROWS'
ob_plane_007.color = (0.0, 0.0, 0.0, 1.0)
ob_plane_007.lineart.crease_threshold = 0.0
ob_plane_009.location = (-5.506e-21, 0.0, -1.632e-36)
ob_plane_009.rotation_euler = (1.571, -0.0, -2.384e-07)
ob_plane_009.lock_rotations_4d = False
ob_plane_009.empty_display_type = 'ARROWS'
ob_plane_009.color = (0.0, 0.0, 0.0, 1.0)
ob_plane_009.lineart.crease_threshold = 0.0
ob_plane_008.location = (-5.506e-21, 0.0, -1.632e-36)
ob_plane_008.rotation_euler = (1.571, -0.0, -2.384e-07)
ob_plane_008.lock_rotations_4d = False
ob_plane_008.empty_display_type = 'ARROWS'
ob_plane_008.color = (0.0, 0.0, 0.0, 1.0)
ob_plane_008.lineart.crease_threshold = 0.0
ob_plane_003.location = (-5.506e-21, 0.0, -1.632e-36)
ob_plane_003.rotation_euler = (1.571, -0.0, -2.384e-07)
ob_plane_003.lock_rotations_4d = False
ob_plane_003.empty_display_type = 'ARROWS'
ob_plane_003.color = (0.0, 0.0, 0.0, 1.0)
ob_plane_003.lineart.crease_threshold = 0.0
ob_plane_006.location = (-5.506e-21, 0.0, -1.632e-36)
ob_plane_006.rotation_euler = (1.571, -0.0, -2.384e-07)
ob_plane_006.lock_rotations_4d = False
ob_plane_006.empty_display_type = 'ARROWS'
ob_plane_006.color = (0.0, 0.0, 0.0, 1.0)
ob_plane_006.lineart.crease_threshold = 0.0
ob_plane_005.location = (-5.506e-21, 0.0, -1.632e-36)
ob_plane_005.rotation_euler = (1.571, -0.0, -2.384e-07)
ob_plane_005.lock_rotations_4d = False
ob_plane_005.empty_display_type = 'ARROWS'
ob_plane_005.color = (0.0, 0.0, 0.0, 1.0)
ob_plane_005.lineart.crease_threshold = 0.0
ob_plane_004.location = (-5.506e-21, 0.0, -1.632e-36)
ob_plane_004.rotation_euler = (1.571, -0.0, -2.384e-07)
ob_plane_004.lock_rotations_4d = False
ob_plane_004.empty_display_type = 'ARROWS'
ob_plane_004.color = (0.0, 0.0, 0.0, 1.0)
ob_plane_004.lineart.crease_threshold = 0.0
ob_plane_002.location = (-5.506e-21, 0.0, -1.632e-36)
ob_plane_002.rotation_euler = (1.571, -0.0, -2.384e-07)
ob_plane_002.lock_rotations_4d = False
ob_plane_002.empty_display_type = 'ARROWS'
ob_plane_002.color = (0.0, 0.0, 0.0, 1.0)
ob_plane_002.lineart.crease_threshold = 0.0
ob_plane_001.location = (-5.506e-21, 0.0, -1.632e-36)
ob_plane_001.rotation_euler = (1.571, -0.0, -2.384e-07)
ob_plane_001.lock_rotations_4d = False
ob_plane_001.empty_display_type = 'ARROWS'
ob_plane_001.color = (0.0, 0.0, 0.0, 1.0)
ob_plane_001.lineart.crease_threshold = 0.0
ob_tube.location = (-8.882e-16, 0.0, -4.73e-16)
ob_tube.rotation_euler = (1.49e-08, -1.49e-08, -12.57)
ob_tube.lock_rotations_4d = False
ob_tube.empty_display_type = 'ARROWS'
ob_tube.color = (0.0, 0.0, 0.0, 1.0)
ob_tube.lineart.crease_threshold = 0.0
ob_cube.location = (4.5e-15, 0.0, -7.578e-15)
ob_cube.rotation_euler = (1.571, -1.49e-08, -12.57)
ob_cube.lock_rotations_4d = False
ob_cube.empty_display_type = 'ARROWS'
ob_cube.color = (0.0, 0.0, 0.0, 1.0)
ob_cube.lineart.crease_threshold = 0.0
ob_cylinder_003.location = (2.021e-15, 0.0, -1.32e-14)
ob_cylinder_003.rotation_euler = (1.571, 1.51e-07, 1.571)
ob_cylinder_003.lock_rotations_4d = False
ob_cylinder_003.empty_display_type = 'ARROWS'
ob_cylinder_003.color = (0.0, 0.0, 0.0, 1.0)
ob_cylinder_003.lineart.crease_threshold = 0.0
ob_cylinder_002.location = (2.021e-15, 0.0, -1.32e-14)
ob_cylinder_002.rotation_euler = (1.571, 1.51e-07, 1.571)
ob_cylinder_002.lock_rotations_4d = False
ob_cylinder_002.empty_display_type = 'ARROWS'
ob_cylinder_002.color = (0.0, 0.0, 0.0, 1.0)
ob_cylinder_002.lineart.crease_threshold = 0.0
ob_cylinder_001.location = (2.021e-15, 0.0, -1.32e-14)
ob_cylinder_001.rotation_euler = (1.571, 1.51e-07, 1.571)
ob_cylinder_001.lock_rotations_4d = False
ob_cylinder_001.empty_display_type = 'ARROWS'
ob_cylinder_001.color = (0.0, 0.0, 0.0, 1.0)
ob_cylinder_001.lineart.crease_threshold = 0.0
ob_cylinder.location = (2.021e-15, 0.0, -1.32e-14)
ob_cylinder.rotation_euler = (1.571, 1.51e-07, 1.571)
ob_cylinder.lock_rotations_4d = False
ob_cylinder.empty_display_type = 'ARROWS'
ob_cylinder.color = (0.0, 0.0, 0.0, 1.0)
ob_cylinder.lineart.crease_threshold = 0.0
ob_plane.location = (-5.506e-21, 0.0, -1.632e-36)
ob_plane.rotation_euler = (1.571, -0.0, -2.384e-07)
ob_plane.lock_rotations_4d = False
ob_plane.empty_display_type = 'ARROWS'
ob_plane.color = (0.0, 0.0, 0.0, 1.0)
ob_plane.lineart.crease_threshold = 0.0
ob_cylinder_010.location = (2.021e-15, 0.0, -1.32e-14)
ob_cylinder_010.rotation_euler = (1.571, 1.51e-07, 1.571)
ob_cylinder_010.lock_rotations_4d = False
ob_cylinder_010.empty_display_type = 'ARROWS'
ob_cylinder_010.color = (0.0, 0.0, 0.0, 1.0)
ob_cylinder_010.lineart.crease_threshold = 0.0
ob_cylinder_009.location = (2.021e-15, 0.0, -1.32e-14)
ob_cylinder_009.rotation_euler = (1.571, 1.51e-07, 1.571)
ob_cylinder_009.lock_rotations_4d = False
ob_cylinder_009.empty_display_type = 'ARROWS'
ob_cylinder_009.color = (0.0, 0.0, 0.0, 1.0)
ob_cylinder_009.lineart.crease_threshold = 0.0
ob_cube_043.location = (4.5e-15, 0.0, -7.578e-15)
ob_cube_043.rotation_euler = (1.571, -1.49e-08, -12.57)
ob_cube_043.lock_rotations_4d = False
ob_cube_043.empty_display_type = 'ARROWS'
ob_cube_043.color = (0.0, 0.0, 0.0, 1.0)
ob_cube_043.lineart.crease_threshold = 0.0
ob_tube_001.location = (-8.882e-16, 0.0, -4.73e-16)
ob_tube_001.rotation_euler = (1.49e-08, -1.49e-08, -12.57)
ob_tube_001.lock_rotations_4d = False
ob_tube_001.empty_display_type = 'ARROWS'
ob_tube_001.color = (0.0, 0.0, 0.0, 1.0)
ob_tube_001.lineart.crease_threshold = 0.0
ob_camera.location = (10.0, -10.0, 10.0)
ob_camera.rotation_euler = (1.047, 0.0, 0.7854)
ob_camera.lock_rotations_4d = False
ob_camera.empty_display_type = 'ARROWS'
ob_camera.color = (0.0, 0.0, 0.0, 1.0)
ob_camera.lineart.crease_threshold = 0.0
ob_sphere.location = (-0.02993, 0.1261, 0.07312)
ob_sphere.rotation_euler = (1.571, -0.0, 1.571)
ob_sphere.lock_rotations_4d = False
ob_sphere.empty_display_type = 'ARROWS'
ob_sphere.color = (0.0, 0.0, 0.0, 1.0)
ob_sphere.show_instancer_for_render = False
ob_sphere.instance_type = 'VERTS'
ob_sphere.use_instance_vertices_rotation = True
ob_sphere.lineart.crease_threshold = 0.0
ob_lamp_001.parent = ob_sphere
ob_lamp_001.matrix_parent_inverse = Matrix(((-4.371e-08, 1.0, -2.118e-22, -0.1261), (4.371e-08, 1.911e-15, 1.0, -0.07312), (1.0, 4.371e-08, -4.371e-08, 0.02993), (0.0, 0.0, 0.0, 1.0)))
ob_lamp_001.location = (-0.02993, 0.1261, 0.07312)
ob_lamp_001.rotation_euler = (1.571, -0.0, 1.571)
ob_lamp_001.lock_rotations_4d = False
ob_lamp_001.empty_display_type = 'ARROWS'
ob_lamp_001.color = (0.0, 0.0, 0.0, 1.0)
ob_lamp_001.lineart.crease_threshold = 0.0

# ---- collection membership
col_collection_1.objects.link(ob_cube_001)
col_collection_1.objects.link(ob_plane_044)
col_collection_1.objects.link(ob_plane_043)
col_collection_1.objects.link(ob_plane_042)
col_collection_1.objects.link(ob_plane_041)
col_collection_1.objects.link(ob_plane_040)
col_collection_1.objects.link(ob_plane_039)
col_collection_1.objects.link(ob_plane_038)
col_collection_1.objects.link(ob_plane_037)
col_collection_1.objects.link(ob_plane_036)
col_collection_1.objects.link(ob_plane_035)
col_collection_1.objects.link(ob_plane_034)
col_collection_1.objects.link(ob_plane_033)
col_collection_1.objects.link(ob_plane_032)
col_collection_1.objects.link(ob_plane_031)
col_collection_1.objects.link(ob_plane_030)
col_collection_1.objects.link(ob_plane_029)
col_collection_1.objects.link(ob_plane_028)
col_collection_1.objects.link(ob_plane_027)
col_collection_1.objects.link(ob_plane_026)
col_collection_1.objects.link(ob_plane_025)
col_collection_1.objects.link(ob_plane_024)
col_collection_1.objects.link(ob_plane_023)
col_collection_1.objects.link(ob_plane_022)
col_collection_1.objects.link(ob_plane_021)
col_collection_1.objects.link(ob_plane_020)
col_collection_1.objects.link(ob_plane_019)
col_collection_1.objects.link(ob_plane_018)
col_collection_1.objects.link(ob_plane_017)
col_collection_1.objects.link(ob_plane_016)
col_collection_1.objects.link(ob_plane_015)
col_collection_1.objects.link(ob_plane_014)
col_collection_1.objects.link(ob_plane_013)
col_collection_1.objects.link(ob_plane_011)
col_collection_1.objects.link(ob_plane_012)
col_collection_1.objects.link(ob_plane_010)
col_collection_1.objects.link(ob_plane_007)
col_collection_1.objects.link(ob_plane_009)
col_collection_1.objects.link(ob_plane_008)
col_collection_1.objects.link(ob_plane_003)
col_collection_1.objects.link(ob_plane_006)
col_collection_1.objects.link(ob_plane_005)
col_collection_1.objects.link(ob_plane_004)
col_collection_1.objects.link(ob_plane_002)
col_collection_1.objects.link(ob_plane_001)
col_collection_1.objects.link(ob_tube)
col_collection_1.objects.link(ob_cube)
col_collection_1.objects.link(ob_cylinder_003)
col_collection_1.objects.link(ob_cylinder_002)
col_collection_1.objects.link(ob_cylinder_001)
col_collection_1.objects.link(ob_cylinder)
col_collection_1.objects.link(ob_plane)
col_collection_1.objects.link(ob_cylinder_010)
col_collection_1.objects.link(ob_cylinder_009)
col_collection_1.objects.link(ob_cube_043)
col_collection_1.objects.link(ob_tube_001)
col_collection_2.objects.link(ob_camera)
col_collection_3.objects.link(ob_sphere)
col_collection_3.objects.link(ob_lamp_001)

# ---- scene / render settings (as saved in the file)
scene.camera = ob_camera
scene.frame_start = 1; scene.frame_end = 250; scene.frame_set(1)
scene.render.engine = 'BLENDER_EEVEE_NEXT'
scene.render.image_settings.compression = 90
scene.render.resolution_x = 128
scene.render.resolution_y = 128
scene.render.pixel_aspect_x = 100.0
scene.render.pixel_aspect_y = 100.0
scene.render.fps = 25
scene.render.dither_intensity = 0.0
scene.render.use_compositing = False
scene.render.use_sequencer = False
scene.render.bake_bias = 0.0
scene.render.use_stamp_time = False
scene.render.use_stamp_date = False
scene.render.use_stamp_frame = False
scene.render.use_stamp_camera = False
scene.render.use_stamp_scene = False
scene.render.use_stamp_filename = False
scene.render.use_stamp_render_time = False
scene.render.stamp_font_size = 0
scene.cycles.use_denoising = False
scene.cycles.samples = 10
scene.cycles.sampling_pattern = 'TABULATED_SOBOL'
scene.cycles.light_sampling_threshold = 0.0
scene.cycles.use_adaptive_sampling = False
scene.cycles.use_light_tree = False
scene.cycles.blur_glossy = 0.0
scene.cycles.volume_bounces = 1
scene.cycles.pixel_filter_type = 'GAUSSIAN'
scene.cycles.sample_clamp_indirect = 0.0
scene.view_settings.view_transform = 'Raw'
bpy.context.view_layer.update()
